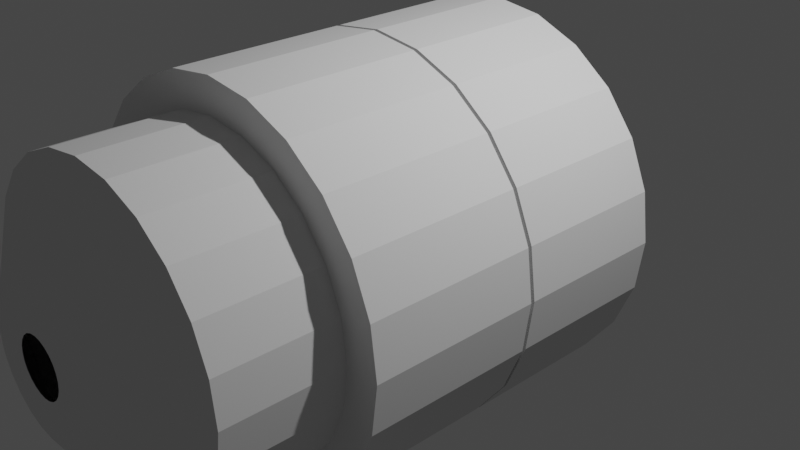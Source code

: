 # Source: bdb_skylab_OWS_iva.blend  (saved by Blender 3.1.7; exported with 4.5.12 LTS)
import bpy
from mathutils import Matrix  # noqa: F401  (used for matrix-valued properties, if any)

bpy.ops.wm.read_factory_settings(use_empty=True)
scene = bpy.context.scene
scene.name = 'Scene'

# ---- collections
col_collection = bpy.data.collections.new('Collection'); scene.collection.children.link(col_collection)
col_collider_collider_003 = bpy.data.collections.new('collider:collider.003')  # instanced only; not linked into the scene
col_collider_collider_004 = bpy.data.collections.new('collider:collider.004')  # instanced only; not linked into the scene
col_collider_collider_005 = bpy.data.collections.new('collider:collider.005')  # instanced only; not linked into the scene
col_collider_collider_006 = bpy.data.collections.new('collider:collider.006')  # instanced only; not linked into the scene
col_collider_collider_007 = bpy.data.collections.new('collider:collider.007')  # instanced only; not linked into the scene
col_collider_collider_008 = bpy.data.collections.new('collider:collider.008')  # instanced only; not linked into the scene
col_collider_collider_009 = bpy.data.collections.new('collider:collider.009')  # instanced only; not linked into the scene
col_collider_collider_010 = bpy.data.collections.new('collider:collider.010')  # instanced only; not linked into the scene
col_collider_collider_011 = bpy.data.collections.new('collider:collider.011')  # instanced only; not linked into the scene
col_collider_collider_012 = bpy.data.collections.new('collider:collider.012')  # instanced only; not linked into the scene
col_collider_collider_013 = bpy.data.collections.new('collider:collider.013')  # instanced only; not linked into the scene
col_collider_collider_014 = bpy.data.collections.new('collider:collider.014')  # instanced only; not linked into the scene
col_collider_collider_015 = bpy.data.collections.new('collider:collider.015')  # instanced only; not linked into the scene
col_collider_collider_017 = bpy.data.collections.new('collider:collider.017')  # instanced only; not linked into the scene
col_collider_collider_018 = bpy.data.collections.new('collider:collider.018')  # instanced only; not linked into the scene
col_collider_collider_019 = bpy.data.collections.new('collider:collider.019')  # instanced only; not linked into the scene
col_collider_collider_020 = bpy.data.collections.new('collider:collider.020')  # instanced only; not linked into the scene
col_collider_collider_021 = bpy.data.collections.new('collider:collider.021')  # instanced only; not linked into the scene
col_collider_collider_022 = bpy.data.collections.new('collider:collider.022')  # instanced only; not linked into the scene
col_collider_collider_023 = bpy.data.collections.new('collider:collider.023')  # instanced only; not linked into the scene

# ---- world
world_world = bpy.data.worlds.new('World'); scene.world = world_world
world_world.use_nodes = True; world_world.node_tree.nodes.clear()
_N = world_world.node_tree.nodes; _L = world_world.node_tree.links
n0 = _N.new('ShaderNodeOutputWorld'); n0.name = 'World Output'; n0.location = (300, 300)
n1 = _N.new('ShaderNodeBackground'); n1.name = 'Background'; n1.location = (10, 300)
n1.inputs[0].default_value = (0.05088, 0.05088, 0.05088, 1.0)
_L.new(n1.outputs[0], n0.inputs[0])
n0.is_active_output = True
world_world.color = (0.05088, 0.05088, 0.05088)
world_world.use_sun_shadow = False
world_world.sun_shadow_jitter_overblur = 0.0

# ---- cameras
cam_camera = bpy.data.cameras.new('Camera')
cam_camera.clip_end = 100.0
cam_camera.ortho_scale = 7.314

# ---- lights
light_light = bpy.data.lights.new('Light', 'POINT')
light_light.transmission_factor = 0.0
light_light.energy = 1000.0
light_light.shadow_soft_size = 0.1
light_light.shadow_maximum_resolution = 0.006
light_light.use_absolute_resolution = True

# ---- meshes
me_cylinder = bpy.data.meshes.new('Cylinder')
me_cylinder.from_pydata([(-1.768e-08, 1.374, 2.026), (-1.486e-07, -0.2744, 0.2837), (0.5244, 1.374, 1.957), (-1.433, -0.3169, -1.433), (1.013, 1.374, 1.755), (-1.013, -0.3169, -1.755), (1.433, 1.374, 1.433), (0.2006, -0.2744, 0.2006), (1.755, 1.374, 1.013), (-0.5244, -0.3169, -1.957), (1.957, 1.374, 0.5244), (-1.948e-07, -0.3169, -2.026), (2.026, 1.374, -2.284e-08), (0.2837, -0.2744, -1.858e-07), (1.957, 1.374, -0.5244), (0.5244, -0.3169, -1.957), (1.755, 1.374, -1.013), (1.013, -0.3169, -1.755), (1.433, 1.374, -1.433), (0.2006, -0.2744, -0.2006), (1.013, 1.374, -1.755), (1.433, -0.3169, -1.433), (0.5244, 1.374, -1.957), (1.755, -0.3169, -1.013), (-1.948e-07, 1.374, -2.026), (-1.162e-07, -0.2744, -0.2837), (-0.5244, 1.374, -1.957), (1.957, -0.3169, -0.5244), (-1.013, 1.374, -1.755), (2.026, -0.3169, -2.644e-07), (-1.433, 1.374, -1.433), (-0.2006, -0.2744, -0.2006), (-1.755, 1.374, -1.013), (1.957, -0.3169, 0.5244), (-1.957, 1.374, -0.5244), (1.755, -0.3169, 1.013), (-2.026, 1.374, 2.187e-07), (-0.2837, -0.2744, -2.454e-07), (-1.957, 1.374, 0.5244), (1.433, -0.3169, 1.433), (-1.755, 1.374, 1.013), (1.013, -0.3169, 1.755), (-1.433, 1.374, 1.433), (-0.2006, -0.2744, 0.2006), (-1.013, 1.374, 1.755), (-1.768e-08, -0.3169, 2.026), (-0.5244, 1.374, 1.957), (0.5244, -0.3169, 1.957), (0.5244, -0.2744, 1.957), (-1.768e-08, -0.2744, 2.026), (1.013, -0.2744, 1.755), (1.433, -0.2744, 1.433), (1.755, -0.2744, 1.013), (1.957, -0.2744, 0.5244), (2.026, -0.2744, -2.644e-07), (1.957, -0.2744, -0.5244), (1.755, -0.2744, -1.013), (1.433, -0.2744, -1.433), (1.013, -0.2744, -1.755), (0.5244, -0.2744, -1.957), (-1.948e-07, -0.2744, -2.026), (-0.5244, -0.2744, -1.957), (-1.013, -0.2744, -1.755), (-1.433, -0.2744, -1.433), (-1.755, -0.2744, -1.013), (-1.957, -0.2744, -0.5244), (-2.026, -0.2744, -2.284e-08), (-1.957, -0.2744, 0.5244), (-1.755, -0.2744, 1.013), (-1.433, -0.2744, 1.433), (-1.013, -0.2744, 1.755), (-0.5244, -0.2744, 1.957), (-1.755, -0.3169, -1.013), (-1.957, -0.3169, -0.5244), (-2.026, -0.3169, -2.284e-08), (-1.957, -0.3169, 0.5244), (-1.755, -0.3169, 1.013), (-1.433, -0.3169, 1.433), (-1.013, -0.3169, 1.755), (-0.5244, -0.3169, 1.957), (0.2837, -0.2744, -1.858e-07), (0.2006, -0.2744, 0.2006), (0.2006, -0.2744, -0.2006), (-1.162e-07, -0.2744, -0.2837), (-0.2006, -0.2744, -0.2006), (-0.2837, -0.2744, -2.454e-07), (-0.2006, -0.2744, 0.2006), (-1.486e-07, -0.2744, 0.2837), (0.2837, -0.2744, -1.858e-07), (0.2006, -0.2744, 0.2006), (0.2006, -0.2744, -0.2006), (-1.162e-07, -0.2744, -0.2837), (-0.2006, -0.2744, -0.2006), (-0.2837, -0.2744, -2.454e-07), (-0.2006, -0.2744, 0.2006), (-1.486e-07, -0.2744, 0.2837), (0.2837, -0.3169, -1.858e-07), (0.2006, -0.3169, 0.2006), (0.2006, -0.3169, -0.2006), (-1.162e-07, -0.3169, -0.2837), (-0.2006, -0.3169, -0.2006), (-0.2837, -0.3169, -2.454e-07), (-0.2006, -0.3169, 0.2006), (-1.486e-07, -0.3169, 0.2837), (-1.181, -2.142, -1.181), (-0.8352, -2.142, -1.447), (-0.4323, -2.142, -1.613), (-1.788e-07, -2.142, -1.67), (0.4323, -2.142, -1.613), (0.8352, -2.142, -1.447), (1.181, -2.142, -1.181), (1.447, -2.142, -0.8352), (1.613, -2.142, -0.4323), (1.67, -2.142, -2.483e-07), (1.613, -2.142, 0.4323), (1.447, -2.142, 0.8352), (1.181, -2.142, 1.181), (0.8352, -2.142, 1.447), (-4.441e-08, -2.142, 1.67), (0.4323, -2.142, 1.613), (-1.447, -2.142, -0.8352), (-1.613, -2.142, -0.4323), (-1.67, -2.142, -6.828e-08), (-1.613, -2.142, 0.4323), (-1.447, -2.142, 0.8352), (-1.181, -2.142, 1.181), (-0.8352, -2.142, 1.447), (-0.4323, -2.142, 1.613), (-1.755, -2.142, 1.013), (-1.957, -2.142, 0.5244), (-2.026, -2.142, -2.284e-08), (-1.957, -2.142, -0.5244), (-1.755, -2.142, -1.013), (-1.433, -2.142, -1.433), (-1.013, -2.142, -1.755), (-0.5244, -2.142, -1.957), (-1.948e-07, -2.142, -2.026), (0.5244, -2.142, -1.957), (1.013, -2.142, -1.755), (1.433, -2.142, -1.433), (1.755, -2.142, -1.013), (1.957, -2.142, -0.5244), (2.026, -2.142, -2.644e-07), (1.957, -2.142, 0.5244), (1.755, -2.142, 1.013), (1.433, -2.142, 1.433), (1.013, -2.142, 1.755), (0.5244, -2.142, 1.957), (-1.768e-08, -2.142, 2.026), (-1.433, -2.142, 1.433), (-1.013, -2.142, 1.755), (-0.5244, -2.142, 1.957), (-1.447, -2.942, 0.8352), (-1.613, -2.942, 0.4323), (-1.67, -2.942, -6.828e-08), (-1.613, -2.942, -0.4323), (-1.447, -2.942, -0.8352), (-1.181, -2.942, -1.181), (-0.8352, -2.942, -1.447), (-0.4323, -2.942, -1.613), (-1.788e-07, -2.942, -1.67), (0.4323, -2.942, -1.613), (0.8352, -2.942, -1.447), (1.181, -2.942, -1.181), (1.447, -2.942, -0.8352), (1.613, -2.942, -0.4323), (1.67, -2.942, -2.483e-07), (1.613, -2.942, 0.4323), (1.447, -2.942, 0.8352), (1.181, -2.942, 1.181), (0.8352, -2.942, 1.447), (0.4323, -2.942, 1.613), (-4.441e-08, -2.942, 1.67), (-1.181, -2.942, 1.181), (-0.8352, -2.942, 1.447), (-0.4323, -2.942, 1.613), (-1.447, -3.383, 0.8352), (-1.613, -3.383, 0.4323), (-1.67, -3.383, -6.221e-08), (-1.613, -3.383, -0.4323), (-1.447, -3.383, -0.8352), (-1.181, -3.383, -1.181), (-0.8352, -3.383, -1.447), (-0.4323, -3.383, -1.613), (-1.788e-07, -3.383, -1.67), (0.4323, -3.383, -1.613), (0.8352, -3.383, -1.447), (1.181, -3.383, -1.181), (1.447, -3.383, -0.8352), (1.613, -3.383, -0.4323), (1.67, -3.383, -2.423e-07), (1.613, -3.383, 0.4323), (1.447, -3.383, 0.8352), (1.181, -3.383, 1.181), (0.8352, -3.383, 1.447), (0.4323, -3.383, 1.613), (-4.441e-08, -3.383, 1.67), (-1.181, -3.383, 1.181), (-0.8352, -3.383, 1.447), (-0.4323, -3.383, 1.613), (-0.2566, -3.927, 0.1481), (-0.2862, -3.927, 0.07668), (-0.2963, -3.927, -1.221e-07), (-0.2862, -3.927, -0.07668), (-0.2566, -3.927, -0.1481), (-0.2095, -3.927, -0.2095), (-0.1481, -3.927, -0.2566), (-0.07668, -3.927, -0.2862), (-3.839e-08, -3.927, -0.2963), (0.07668, -3.927, -0.2862), (0.1481, -3.927, -0.2566), (0.2095, -3.927, -0.2095), (0.2566, -3.927, -0.1481), (0.2862, -3.927, -0.07668), (0.2963, -3.927, -1.793e-07), (0.2862, -3.927, 0.07668), (0.2566, -3.927, 0.1481), (0.2095, -3.927, 0.2095), (0.1481, -3.927, 0.2566), (0.07668, -3.927, 0.2862), (-1.824e-07, -3.927, 0.2963), (-0.2095, -3.927, 0.2095), (-0.1481, -3.927, 0.2566), (-0.07668, -3.927, 0.2862), (-0.6064, -3.927, 0.3501), (-0.6764, -3.927, 0.1812), (-0.7003, -3.927, -1.251e-07), (-0.6764, -3.927, -0.1812), (-0.6064, -3.927, -0.3501), (-0.4952, -3.927, -0.4952), (-0.3501, -3.927, -0.6064), (-0.1812, -3.927, -0.6764), (-6.268e-08, -3.927, -0.7003), (0.1812, -3.927, -0.6764), (0.3501, -3.927, -0.6064), (0.4952, -3.927, -0.4952), (0.6064, -3.927, -0.3501), (0.6764, -3.927, -0.1812), (0.7003, -3.927, -2.006e-07), (0.6764, -3.927, 0.1812), (0.6064, -3.927, 0.3501), (0.4952, -3.927, 0.4952), (0.3501, -3.927, 0.6064), (0.1812, -3.927, 0.6764), (-6.355e-09, -3.927, 0.7003), (-0.4952, -3.927, 0.4952), (-0.3501, -3.927, 0.6064), (-0.1812, -3.927, 0.6764)], [], [(0, 2, 48, 49), (2, 4, 50, 48), (4, 6, 51, 50), (6, 8, 52, 51), (8, 10, 53, 52), (10, 12, 54, 53), (12, 14, 55, 54), (14, 16, 56, 55), (16, 18, 57, 56), (18, 20, 58, 57), (20, 22, 59, 58), (22, 24, 60, 59), (24, 26, 61, 60), (26, 28, 62, 61), (28, 30, 63, 62), (30, 32, 64, 63), (32, 34, 65, 64), (34, 36, 66, 65), (36, 38, 67, 66), (38, 40, 68, 67), (40, 42, 69, 68), (42, 44, 70, 69), (25, 83, 82, 19), (44, 46, 71, 70), (46, 0, 49, 71), (0, 46, 44, 42, 40, 38, 36, 34, 32, 30, 28, 26, 24, 22, 20, 18, 16, 14, 12, 10, 8, 6, 4, 2), (1, 49, 48), (1, 48, 50), (1, 50, 51, 7), (7, 51, 52), (7, 52, 53), (7, 53, 54, 13), (13, 54, 55), (13, 55, 56), (13, 56, 57, 19), (19, 57, 58), (19, 58, 59), (19, 59, 60, 25), (25, 60, 61), (25, 61, 62), (25, 62, 63, 31), (31, 63, 64), (31, 64, 65), (31, 65, 66, 37), (37, 66, 67), (37, 67, 68), (37, 68, 69, 43), (43, 69, 70), (43, 70, 71), (43, 71, 49, 1), (80, 88, 89, 81), (43, 86, 85, 37), (13, 80, 81, 7), (31, 84, 83, 25), (1, 87, 86, 43), (19, 82, 80, 13), (7, 81, 87, 1), (37, 85, 84, 31), (93, 101, 100, 92), (81, 89, 95, 87), (86, 94, 93, 85), (84, 92, 91, 83), (82, 90, 88, 80), (87, 95, 94, 86), (85, 93, 92, 84), (83, 91, 90, 82), (41, 47, 45, 103, 97, 39), (91, 99, 98, 90), (88, 96, 97, 89), (89, 97, 103, 95), (94, 102, 101, 93), (92, 100, 99, 91), (90, 98, 96, 88), (95, 103, 102, 94), (33, 35, 39, 97, 96, 29), (23, 27, 29, 96, 98, 21), (15, 17, 21, 98, 99, 11), (5, 9, 11, 99, 100, 3), (73, 72, 3, 100, 101, 74), (75, 74, 101, 102, 77, 76), (77, 102, 103, 45, 79, 78), (72, 132, 133, 3), (29, 142, 143, 33), (3, 133, 134, 5), (33, 143, 144, 35), (76, 128, 129, 75), (77, 149, 128, 76), (17, 138, 139, 21), (35, 144, 145, 39), (75, 129, 130, 74), (78, 150, 149, 77), (21, 139, 140, 23), (39, 145, 146, 41), (5, 134, 135, 9), (79, 151, 150, 78), (41, 146, 147, 47), (9, 135, 136, 11), (74, 130, 131, 73), (45, 148, 151, 79), (23, 140, 141, 27), (47, 147, 148, 45), (73, 131, 132, 72), (27, 141, 142, 29), (11, 136, 137, 15), (15, 137, 138, 17), (113, 166, 167, 114), (123, 129, 128, 124), (122, 130, 129, 123), (121, 131, 130, 122), (120, 132, 131, 121), (104, 133, 132, 120), (105, 134, 133, 104), (106, 135, 134, 105), (107, 136, 135, 106), (108, 137, 136, 107), (109, 138, 137, 108), (110, 139, 138, 109), (111, 140, 139, 110), (112, 141, 140, 111), (113, 142, 141, 112), (114, 143, 142, 113), (115, 144, 143, 114), (116, 145, 144, 115), (117, 146, 145, 116), (119, 147, 146, 117), (118, 148, 147, 119), (124, 128, 149, 125), (125, 149, 150, 126), (126, 150, 151, 127), (127, 151, 148, 118), (155, 179, 180, 156), (106, 159, 160, 107), (127, 175, 174, 126), (124, 152, 153, 123), (114, 167, 168, 115), (107, 160, 161, 108), (118, 172, 175, 127), (123, 153, 154, 122), (115, 168, 169, 116), (108, 161, 162, 109), (122, 154, 155, 121), (116, 169, 170, 117), (109, 162, 163, 110), (121, 155, 156, 120), (117, 170, 171, 119), (110, 163, 164, 111), (120, 156, 157, 104), (119, 171, 172, 118), (111, 164, 165, 112), (104, 157, 158, 105), (125, 173, 152, 124), (112, 165, 166, 113), (105, 158, 159, 106), (126, 174, 173, 125), (190, 238, 239, 191), (170, 194, 195, 171), (163, 187, 188, 164), (156, 180, 181, 157), (171, 195, 196, 172), (164, 188, 189, 165), (157, 181, 182, 158), (173, 197, 176, 152), (165, 189, 190, 166), (158, 182, 183, 159), (174, 198, 197, 173), (166, 190, 191, 167), (159, 183, 184, 160), (175, 199, 198, 174), (152, 176, 177, 153), (167, 191, 192, 168), (160, 184, 185, 161), (172, 196, 199, 175), (153, 177, 178, 154), (168, 192, 193, 169), (161, 185, 186, 162), (154, 178, 179, 155), (169, 193, 194, 170), (162, 186, 187, 163), (183, 231, 232, 184), (199, 247, 246, 198), (176, 224, 225, 177), (191, 239, 240, 192), (184, 232, 233, 185), (196, 244, 247, 199), (177, 225, 226, 178), (192, 240, 241, 193), (185, 233, 234, 186), (178, 226, 227, 179), (193, 241, 242, 194), (186, 234, 235, 187), (179, 227, 228, 180), (194, 242, 243, 195), (187, 235, 236, 188), (180, 228, 229, 181), (195, 243, 244, 196), (188, 236, 237, 189), (181, 229, 230, 182), (197, 245, 224, 176), (189, 237, 238, 190), (182, 230, 231, 183), (198, 246, 245, 197), (201, 225, 224, 200), (202, 226, 225, 201), (203, 227, 226, 202), (204, 228, 227, 203), (205, 229, 228, 204), (206, 230, 229, 205), (207, 231, 230, 206), (208, 232, 231, 207), (209, 233, 232, 208), (210, 234, 233, 209), (211, 235, 234, 210), (212, 236, 235, 211), (213, 237, 236, 212), (214, 238, 237, 213), (215, 239, 238, 214), (216, 240, 239, 215), (217, 241, 240, 216), (218, 242, 241, 217), (219, 243, 242, 218), (220, 244, 243, 219), (200, 224, 245, 221), (221, 245, 246, 222), (222, 246, 247, 223), (223, 247, 244, 220)])
_uv = me_cylinder.uv_layers.new(name='UVMap')
_uv.uv.foreach_set('vector', [1.0, 0.5, 0.9583, 0.5, 0.9583, 1.0, 1.0, 1.0, 0.9583, 0.5, 0.9167, 0.5, 0.9167, 1.0, 0.9583, 1.0, 0.9167, 0.5, 0.875, 0.5, 0.875, 1.0, 0.9167, 1.0, 0.875, 0.5, 0.8333, 0.5, 0.8333, 1.0, 0.875, 1.0, 0.8333, 0.5, 0.7917, 0.5, 0.7917, 1.0, 0.8333, 1.0, 0.7917, 0.5, 0.75, 0.5, 0.75, 1.0, 0.7917, 1.0, 0.75, 0.5, 0.7083, 0.5, 0.7083, 1.0, 0.75, 1.0, 0.7083, 0.5, 0.6667, 0.5, 0.6667, 1.0, 0.7083, 1.0, 0.6667, 0.5, 0.625, 0.5, 0.625, 1.0, 0.6667, 1.0, 0.625, 0.5, 0.5833, 0.5, 0.5833, 1.0, 0.625, 1.0, 0.5833, 0.5, 0.5417, 0.5, 0.5417, 1.0, 0.5833, 1.0, 0.5417, 0.5, 0.5, 0.5, 0.5, 1.0, 0.5417, 1.0, 0.5, 0.5, 0.4583, 0.5, 0.4583, 1.0, 0.5, 1.0, 0.4583, 0.5, 0.4167, 0.5, 0.4167, 1.0, 0.4583, 1.0, 0.4167, 0.5, 0.375, 0.5, 0.375, 1.0, 0.4167, 1.0, 0.375, 0.5, 0.3333, 0.5, 0.3333, 1.0, 0.375, 1.0, 0.3333, 0.5, 0.2917, 0.5, 0.2917, 1.0, 0.3333, 1.0, 0.2917, 0.5, 0.25, 0.5, 0.25, 1.0, 0.2917, 1.0, 0.25, 0.5, 0.2083, 0.5, 0.2083, 1.0, 0.25, 1.0, 0.2083, 0.5, 0.1667, 0.5, 0.1667, 1.0, 0.2083, 1.0, 0.1667, 0.5, 0.125, 0.5, 0.125, 1.0, 0.1667, 1.0, 0.125, 0.5, 0.08333, 0.5, 0.08333, 1.0, 0.125, 1.0, 0.25, 0.2164, 0.25, 0.2164, 0.2587, 0.2175, 0.2587, 0.2175, 0.08333, 0.5, 0.04167, 0.5, 0.04167, 1.0, 0.08333, 1.0, 0.04167, 0.5, -1.863e-07, 0.5, -1.863e-07, 1.0, 0.04167, 1.0, 0.75, 0.49, 0.6879, 0.4818, 0.63, 0.4578, 0.5803, 0.4197, 0.5422, 0.37, 0.5182, 0.3121, 0.51, 0.25, 0.5182, 0.1879, 0.5422, 0.13, 0.5803, 0.08029, 0.63, 0.04215, 0.6879, 0.01818, 0.75, 0.01, 0.8121, 0.01818, 0.87, 0.04215, 0.9197, 0.08029, 0.9578, 0.13, 0.9818, 0.1879, 0.99, 0.25, 0.9818, 0.3121, 0.9578, 0.37, 0.9197, 0.4197, 0.87, 0.4578, 0.8121, 0.4818, 0.2587, 0.2825, 0.25, 0.49, 0.3121, 0.4818, 0.2668, 0.2791, 0.3121, 0.4818, 0.37, 0.4578, 0.2668, 0.2791, 0.37, 0.4578, 0.4197, 0.4197, 0.2738, 0.2738, 0.2791, 0.2668, 0.4197, 0.4197, 0.4578, 0.37, 0.2825, 0.2587, 0.4578, 0.37, 0.4818, 0.3121, 0.2825, 0.2587, 0.4818, 0.3121, 0.49, 0.25, 0.2836, 0.25, 0.2825, 0.2413, 0.49, 0.25, 0.4818, 0.1879, 0.2791, 0.2332, 0.4818, 0.1879, 0.4578, 0.13, 0.2791, 0.2332, 0.4578, 0.13, 0.4197, 0.08029, 0.2738, 0.2262, 0.2668, 0.2209, 0.4197, 0.08029, 0.37, 0.04215, 0.2587, 0.2175, 0.37, 0.04215, 0.3121, 0.01818, 0.2587, 0.2175, 0.3121, 0.01818, 0.25, 0.01, 0.25, 0.2164, 0.2413, 0.2175, 0.25, 0.01, 0.1879, 0.01818, 0.2332, 0.2209, 0.1879, 0.01818, 0.13, 0.04215, 0.2332, 0.2209, 0.13, 0.04215, 0.08029, 0.08029, 0.2262, 0.2262, 0.2209, 0.2332, 0.08029, 0.08029, 0.04215, 0.13, 0.2175, 0.2413, 0.04215, 0.13, 0.01818, 0.1879, 0.2175, 0.2413, 0.01818, 0.1879, 0.01, 0.25, 0.2164, 0.25, 0.2175, 0.2587, 0.01, 0.25, 0.01818, 0.3121, 0.2209, 0.2668, 0.01818, 0.3121, 0.04215, 0.37, 0.2209, 0.2668, 0.04215, 0.37, 0.08029, 0.4197, 0.2262, 0.2738, 0.2332, 0.2791, 0.08029, 0.4197, 0.13, 0.4578, 0.2413, 0.2825, 0.13, 0.4578, 0.1879, 0.4818, 0.2413, 0.2825, 0.1879, 0.4818, 0.25, 0.49, 0.25, 0.2836, 0.2836, 0.25, 0.2836, 0.25, 0.2825, 0.2587, 0.2825, 0.2587, 0.2262, 0.2738, 0.2262, 0.2738, 0.2209, 0.2668, 0.2209, 0.2668, 0.2836, 0.25, 0.2836, 0.25, 0.2825, 0.2587, 0.2825, 0.2587, 0.2262, 0.2262, 0.2262, 0.2262, 0.2332, 0.2209, 0.2332, 0.2209, 0.25, 0.2836, 0.25, 0.2836, 0.2413, 0.2825, 0.2413, 0.2825, 0.2738, 0.2262, 0.2738, 0.2262, 0.2791, 0.2332, 0.2791, 0.2332, 0.2738, 0.2738, 0.2738, 0.2738, 0.2668, 0.2791, 0.2668, 0.2791, 0.2164, 0.25, 0.2164, 0.25, 0.2175, 0.2413, 0.2175, 0.2413, 0.2164, 0.25, 0.2164, 0.25, 0.2175, 0.2413, 0.2175, 0.2413, 0.2738, 0.2738, 0.2738, 0.2738, 0.2668, 0.2791, 0.2668, 0.2791, 0.2262, 0.2738, 0.2262, 0.2738, 0.2209, 0.2668, 0.2209, 0.2668, 0.2262, 0.2262, 0.2262, 0.2262, 0.2332, 0.2209, 0.2332, 0.2209, 0.2738, 0.2262, 0.2738, 0.2262, 0.2791, 0.2332, 0.2791, 0.2332, 0.25, 0.2836, 0.25, 0.2836, 0.2413, 0.2825, 0.2413, 0.2825, 0.2164, 0.25, 0.2164, 0.25, 0.2175, 0.2413, 0.2175, 0.2413, 0.25, 0.2164, 0.25, 0.2164, 0.2587, 0.2175, 0.2587, 0.2175, 0.0, 0.0, 0.0, 0.0, 0.0, 0.0, 0.2668, 0.2791, 0.2738, 0.2738, 0.0, 0.0, 0.25, 0.2164, 0.25, 0.2164, 0.2587, 0.2175, 0.2587, 0.2175, 0.2836, 0.25, 0.2836, 0.25, 0.2825, 0.2587, 0.2825, 0.2587, 0.2738, 0.2738, 0.2738, 0.2738, 0.2668, 0.2791, 0.2668, 0.2791, 0.2262, 0.2738, 0.2262, 0.2738, 0.2209, 0.2668, 0.2209, 0.2668, 0.2262, 0.2262, 0.2262, 0.2262, 0.2332, 0.2209, 0.2332, 0.2209, 0.2738, 0.2262, 0.2738, 0.2262, 0.2791, 0.2332, 0.2791, 0.2332, 0.25, 0.2836, 0.25, 0.2836, 0.2413, 0.2825, 0.2413, 0.2825, 0.0, 0.0, 0.0, 0.0, 0.0, 0.0, 0.2738, 0.2738, 0.2836, 0.25, 0.0, 0.0, 0.0, 0.0, 0.0, 0.0, 0.0, 0.0, 0.2836, 0.25, 0.2738, 0.2262, 0.0, 0.0, 0.0, 0.0, 0.0, 0.0, 0.0, 0.0, 0.2738, 0.2262, 0.25, 0.2164, 0.0, 0.0, 0.0, 0.0, 0.0, 0.0, 0.0, 0.0, 0.25, 0.2164, 0.2262, 0.2262, 0.0, 0.0, 0.0, 0.0, 0.0, 0.0, 0.0, 0.0, 0.2262, 0.2262, 0.2164, 0.25, 0.0, 0.0, 0.0, 0.0, 0.0, 0.0, 0.2164, 0.25, 0.2262, 0.2738, 0.0, 0.0, 0.0, 0.0, 0.0, 0.0, 0.2262, 0.2738, 0.25, 0.2836, 0.0, 0.0, 0.0, 0.0, 0.0, 0.0, 0.0, 0.0, 0.0, 0.0, 0.0, 0.0, 0.0, 0.0, 0.0, 0.0, 0.0, 0.0, 0.0, 0.0, 0.0, 0.0, 0.0, 0.0, 0.0, 0.0, 0.0, 0.0, 0.0, 0.0, 0.0, 0.0, 0.0, 0.0, 0.0, 0.0, 0.0, 0.0, 0.0, 0.0, 0.0, 0.0, 0.0, 0.0, 0.0, 0.0, 0.0, 0.0, 0.0, 0.0, 0.0, 0.0, 0.0, 0.0, 0.0, 0.0, 0.0, 0.0, 0.0, 0.0, 0.0, 0.0, 0.0, 0.0, 0.0, 0.0, 0.0, 0.0, 0.0, 0.0, 0.0, 0.0, 0.0, 0.0, 0.0, 0.0, 0.0, 0.0, 0.0, 0.0, 0.0, 0.0, 0.0, 0.0, 0.0, 0.0, 0.0, 0.0, 0.0, 0.0, 0.0, 0.0, 0.0, 0.0, 0.0, 0.0, 0.0, 0.0, 0.0, 0.0, 0.0, 0.0, 0.0, 0.0, 0.0, 0.0, 0.0, 0.0, 0.0, 0.0, 0.0, 0.0, 0.0, 0.0, 0.0, 0.0, 0.0, 0.0, 0.0, 0.0, 0.0, 0.0, 0.0, 0.0, 0.0, 0.0, 0.0, 0.0, 0.0, 0.0, 0.0, 0.0, 0.0, 0.0, 0.0, 0.0, 0.0, 0.0, 0.0, 0.0, 0.0, 0.0, 0.0, 0.0, 0.0, 0.0, 0.0, 0.0, 0.0, 0.0, 0.0, 0.0, 0.0, 0.0, 0.0, 0.0, 0.0, 0.0, 0.0, 0.0, 0.0, 0.0, 0.0, 0.0, 0.0, 0.0, 0.0, 0.0, 0.0, 0.0, 0.0, 0.0, 0.0, 0.0, 0.0, 0.0, 0.0, 0.0, 0.0, 0.0, 0.0, 0.0, 0.0, 0.0, 0.0, 0.0, 0.0, 0.0, 0.0, 0.0, 0.0, 0.0, 0.0, 0.0, 0.0, 0.0, 0.0, 0.0, 0.0, 0.0, 0.0, 0.0, 0.0, 0.0, 0.0, 0.0, 0.0, 0.0, 0.0, 0.0, 0.0, 0.0, 0.0, 0.0, 0.0, 0.0, 0.0, 0.0, 0.0, 0.0, 0.0, 0.0, 0.0, 0.0, 0.0, 0.0, 0.0, 0.0, 0.0, 0.0, 0.0, 0.0, 0.0, 0.0, 0.0, 0.0, 0.0, 0.0, 0.0, 0.0, 0.0, 0.0, 0.0, 0.0, 0.0, 0.0, 0.0, 0.0, 0.0, 0.0, 0.0, 0.0, 0.0, 0.0, 0.0, 0.0, 0.0, 0.0, 0.0, 0.0, 0.0, 0.0, 0.0, 0.0, 0.0, 0.0, 0.0, 0.0, 0.0, 0.0, 0.0, 0.0, 0.0, 0.0, 0.0, 0.0, 0.0, 0.0, 0.0, 0.0, 0.0, 0.0, 0.0, 0.0, 0.0, 0.0, 0.0, 0.0, 0.0, 0.0, 0.0, 0.0, 0.0, 0.0, 0.0, 0.0, 0.0, 0.0, 0.0, 0.0, 0.0, 0.0, 0.0, 0.0, 0.0, 0.0, 0.0, 0.0, 0.0, 0.0, 0.0, 0.0, 0.0, 0.0, 0.0, 0.0, 0.0, 0.0, 0.0, 0.0, 0.0, 0.0, 0.0, 0.0, 0.0, 0.0, 0.0, 0.0, 0.0, 0.0, 0.0, 0.0, 0.0, 0.0, 0.0, 0.0, 0.0, 0.0, 0.0, 0.0, 0.0, 0.0, 0.0, 0.0, 0.0, 0.0, 0.0, 0.0, 0.0, 0.0, 0.0, 0.0, 0.0, 0.0, 0.0, 0.0, 0.0, 0.0, 0.0, 0.0, 0.0, 0.0, 0.0, 0.0, 0.0, 0.0, 0.0, 0.0, 0.0, 0.0, 0.0, 0.0, 0.0, 0.0, 0.0, 0.0, 0.0, 0.0, 0.0, 0.0, 0.0, 0.0, 0.0, 0.0, 0.0, 0.0, 0.0, 0.0, 0.0, 0.0, 0.0, 0.0, 0.0, 0.0, 0.0, 0.0, 0.0, 0.0, 0.0, 0.0, 0.0, 0.0, 0.0, 0.0, 0.0, 0.0, 0.0, 0.0, 0.0, 0.0, 0.0, 0.0, 0.0, 0.0, 0.0, 0.0, 0.0, 0.0, 0.0, 0.0, 0.0, 0.0, 0.0, 0.0, 0.0, 0.0, 0.0, 0.0, 0.0, 0.0, 0.0, 0.0, 0.0, 0.0, 0.0, 0.0, 0.0, 0.0, 0.0, 0.0, 0.0, 0.0, 0.0, 0.0, 0.0, 0.0, 0.0, 0.0, 0.0, 0.0, 0.0, 0.0, 0.0, 0.0, 0.0, 0.0, 0.0, 0.0, 0.0, 0.0, 0.0, 0.0, 0.0, 0.0, 0.0, 0.0, 0.0, 0.0, 0.0, 0.0, 0.0, 0.0, 0.0, 0.0, 0.0, 0.0, 0.0, 0.0, 0.0, 0.0, 0.0, 0.0, 0.0, 0.0, 0.0, 0.0, 0.0, 0.0, 0.0, 0.0, 0.0, 0.0, 0.0, 0.0, 0.0, 0.0, 0.0, 0.0, 0.0, 0.0, 0.0, 0.0, 0.0, 0.0, 0.0, 0.0, 0.0, 0.0, 0.0, 0.0, 0.0, 0.0, 0.0, 0.0, 0.0, 0.0, 0.0, 0.0, 0.0, 0.0, 0.0, 0.0, 0.0, 0.0, 0.0, 0.0, 0.0, 0.0, 0.0, 0.0, 0.0, 0.0, 0.0, 0.0, 0.0, 0.0, 0.0, 0.0, 0.0, 0.0, 0.0, 0.0, 0.0, 0.0, 0.0, 0.0, 0.0, 0.0, 0.0, 0.0, 0.0, 0.0, 0.0, 0.0, 0.0, 0.0, 0.0, 0.0, 0.0, 0.0, 0.0, 0.0, 0.0, 0.0, 0.0, 0.0, 0.0, 0.0, 0.0, 0.0, 0.0, 0.0, 0.0, 0.0, 0.0, 0.0, 0.0, 0.0, 0.0, 0.0, 0.0, 0.0, 0.0, 0.0, 0.0, 0.0, 0.0, 0.0, 0.0, 0.0, 0.0, 0.0, 0.0, 0.0, 0.0, 0.0, 0.0, 0.0, 0.0, 0.0, 0.0, 0.0, 0.0, 0.0, 0.0, 0.0, 0.0, 0.0, 0.0, 0.0, 0.0, 0.0, 0.0, 0.0, 0.0, 0.0, 0.0, 0.0, 0.0, 0.0, 0.0, 0.0, 0.0, 0.0, 0.0, 0.0, 0.0, 0.0, 0.0, 0.0, 0.0, 0.0, 0.0, 0.0, 0.0, 0.0, 0.0, 0.0, 0.0, 0.0, 0.0, 0.0, 0.0, 0.0, 0.0, 0.0, 0.0, 0.0, 0.0, 0.0, 0.0, 0.0, 0.0, 0.0, 0.0, 0.0, 0.0, 0.0, 0.0, 0.0, 0.0, 0.0, 0.0, 0.0, 0.0, 0.0, 0.0, 0.0, 0.0, 0.0, 0.0, 0.0, 0.0, 0.0, 0.0, 0.0, 0.0, 0.0, 0.0, 0.0, 0.0, 0.0, 0.0, 0.0, 0.0, 0.0, 0.0, 0.0, 0.0, 0.0, 0.0, 0.0, 0.0, 0.0, 0.0, 0.0, 0.0, 0.0, 0.0, 0.0, 0.0, 0.0, 0.0, 0.0, 0.0, 0.0, 0.0, 0.0, 0.0, 0.0, 0.0, 0.0, 0.0, 0.0, 0.0, 0.0, 0.0, 0.0, 0.0, 0.0, 0.0, 0.0, 0.0, 0.0, 0.0, 0.0, 0.0, 0.0, 0.0, 0.0, 0.0, 0.0, 0.0, 0.0, 0.0, 0.0, 0.0, 0.0, 0.0, 0.0, 0.0, 0.0, 0.0, 0.0, 0.0, 0.0, 0.0, 0.0, 0.0, 0.0, 0.0, 0.0, 0.0, 0.0, 0.0, 0.0, 0.0, 0.0, 0.0, 0.0, 0.0, 0.0, 0.0, 0.0, 0.0, 0.0, 0.0, 0.0, 0.0, 0.0, 0.0, 0.0, 0.0, 0.0, 0.0, 0.0, 0.0, 0.0, 0.0, 0.0, 0.0, 0.0, 0.0, 0.0, 0.0, 0.0, 0.0, 0.0, 0.0, 0.0, 0.0, 0.0, 0.0, 0.0, 0.0, 0.0, 0.0, 0.0, 0.0, 0.0, 0.0, 0.0, 0.0, 0.0, 0.0, 0.0, 0.0, 0.0, 0.0, 0.0, 0.0, 0.0, 0.0, 0.0, 0.0, 0.0, 0.0, 0.0, 0.0, 0.0, 0.0, 0.0, 0.0, 0.0, 0.0, 0.0, 0.0, 0.0, 0.0, 0.0, 0.0, 0.0, 0.0, 0.0, 0.0, 0.0, 0.0, 0.0, 0.0, 0.0, 0.0, 0.0, 0.0, 0.0, 0.0, 0.0, 0.0, 0.0, 0.0, 0.0, 0.0, 0.0, 0.0, 0.0, 0.0, 0.0, 0.0, 0.0, 0.0, 0.0, 0.0, 0.0, 0.0, 0.0, 0.0, 0.0, 0.0, 0.0, 0.0, 0.0, 0.0, 0.0, 0.0, 0.0, 0.0, 0.0, 0.0, 0.0, 0.0, 0.0, 0.0, 0.0, 0.0, 0.0, 0.0, 0.0, 0.0, 0.0, 0.0, 0.0, 0.0, 0.0, 0.0, 0.0, 0.0, 0.0, 0.0, 0.0, 0.0, 0.0, 0.0, 0.0, 0.0, 0.0, 0.0, 0.0, 0.0, 0.0, 0.0, 0.0, 0.0, 0.0, 0.0, 0.0, 0.0, 0.0, 0.0, 0.0, 0.0, 0.0, 0.0, 0.0, 0.0, 0.0, 0.0, 0.0, 0.0, 0.0, 0.0, 0.0, 0.0, 0.0, 0.0, 0.0, 0.0, 0.0, 0.0, 0.0, 0.0, 0.0, 0.0, 0.0, 0.0, 0.0, 0.0, 0.0, 0.0, 0.0, 0.0, 0.0, 0.0, 0.0, 0.0, 0.0, 0.0, 0.0, 0.0, 0.0, 0.0, 0.0, 0.0, 0.0, 0.0, 0.0, 0.0, 0.0, 0.0, 0.0, 0.0, 0.0, 0.0, 0.0, 0.0, 0.0, 0.0, 0.0, 0.0, 0.0, 0.0, 0.0, 0.0, 0.0, 0.0, 0.0, 0.0, 0.0, 0.0, 0.0, 0.0, 0.0, 0.0, 0.0, 0.0, 0.0, 0.0, 0.0, 0.0, 0.0, 0.0, 0.0, 0.0, 0.0, 0.0, 0.0, 0.0, 0.0, 0.0, 0.0, 0.0, 0.0, 0.0, 0.0, 0.0, 0.0, 0.0, 0.0, 0.0, 0.0, 0.0, 0.0, 0.0, 0.0, 0.0, 0.0, 0.0, 0.0, 0.0, 0.0, 0.0, 0.0, 0.0, 0.0, 0.0, 0.0, 0.0, 0.0, 0.0, 0.0, 0.0, 0.0, 0.0, 0.0, 0.0, 0.0, 0.0, 0.0, 0.0, 0.0, 0.0, 0.0, 0.0, 0.0, 0.0, 0.0, 0.0, 0.0, 0.0, 0.0, 0.0, 0.0, 0.0, 0.0, 0.0, 0.0, 0.0, 0.0, 0.0, 0.0, 0.0, 0.0, 0.0, 0.0, 0.0, 0.0, 0.0, 0.0, 0.0, 0.0, 0.0, 0.0, 0.0, 0.0, 0.0, 0.0, 0.0, 0.0, 0.0, 0.0, 0.0, 0.0, 0.0, 0.0, 0.0, 0.0, 0.0, 0.0, 0.0, 0.0, 0.0, 0.0, 0.0, 0.0, 0.0, 0.0, 0.0, 0.0, 0.0, 0.0, 0.0, 0.0, 0.0, 0.0, 0.0, 0.0, 0.0, 0.0, 0.0, 0.0, 0.0, 0.0, 0.0, 0.0, 0.0, 0.0, 0.0, 0.0, 0.0, 0.0, 0.0, 0.0, 0.0, 0.0, 0.0, 0.0, 0.0, 0.0, 0.0, 0.0, 0.0, 0.0, 0.0, 0.0, 0.0, 0.0, 0.0, 0.0, 0.0, 0.0, 0.0, 0.0, 0.0, 0.0, 0.0, 0.0, 0.0, 0.0, 0.0, 0.0])
_uv.active_render = True
_uv = me_cylinder.uv_layers.new(name='UVMap2')
_uv.uv.foreach_set('vector', [0.0, 0.0, 0.0, 0.0, 0.0, 0.0, 0.0, 0.0, 0.0, 0.0, 0.0, 0.0, 0.0, 0.0, 0.0, 0.0, 0.0, 0.0, 0.0, 0.0, 0.0, 0.0, 0.0, 0.0, 0.0, 0.0, 0.0, 0.0, 0.0, 0.0, 0.0, 0.0, 0.0, 0.0, 0.0, 0.0, 0.0, 0.0, 0.0, 0.0, 0.0, 0.0, 0.0, 0.0, 0.0, 0.0, 0.0, 0.0, 0.0, 0.0, 0.0, 0.0, 0.0, 0.0, 0.0, 0.0, 0.0, 0.0, 0.0, 0.0, 0.0, 0.0, 0.0, 0.0, 0.0, 0.0, 0.0, 0.0, 0.0, 0.0, 0.0, 0.0, 0.0, 0.0, 0.0, 0.0, 0.0, 0.0, 0.0, 0.0, 0.0, 0.0, 0.0, 0.0, 0.0, 0.0, 0.0, 0.0, 0.0, 0.0, 0.0, 0.0, 0.0, 0.0, 0.0, 0.0, 0.0, 0.0, 0.0, 0.0, 0.0, 0.0, 0.0, 0.0, 0.0, 0.0, 0.0, 0.0, 0.0, 0.0, 0.0, 0.0, 0.0, 0.0, 0.0, 0.0, 0.0, 0.0, 0.0, 0.0, 0.0, 0.0, 0.0, 0.0, 0.0, 0.0, 0.0, 0.0, 0.0, 0.0, 0.0, 0.0, 0.0, 0.0, 0.0, 0.0, 0.0, 0.0, 0.0, 0.0, 0.0, 0.0, 0.0, 0.0, 0.0, 0.0, 0.0, 0.0, 0.0, 0.0, 0.0, 0.0, 0.0, 0.0, 0.0, 0.0, 0.0, 0.0, 0.0, 0.0, 0.0, 0.0, 0.0, 0.0, 0.0, 0.0, 0.0, 0.0, 0.0, 0.0, 0.0, 0.0, 0.0, 0.0, 0.0, 0.0, 0.0, 0.0, 0.0, 0.0, 0.0, 0.0, 0.0, 0.0, 0.0, 0.0, 0.0, 0.0, 0.0, 0.0, 0.0, 0.0, 0.0, 0.0, 0.0, 0.0, 0.0, 0.0, 0.0, 0.0, 0.0, 0.0, 0.0, 0.0, 0.0, 0.0, 0.0, 0.0, 0.0, 0.0, 0.0, 0.0, 0.0, 0.0, 0.0, 0.0, 0.0, 0.0, 0.0, 0.0, 0.0, 0.0, 0.0, 0.0, 0.0, 0.0, 0.0, 0.0, 0.0, 0.0, 0.0, 0.0, 0.0, 0.0, 0.0, 0.0, 0.0, 0.0, 0.0, 0.0, 0.0, 0.0, 0.0, 0.0, 0.0, 0.0, 0.0, 0.0, 0.0, 0.0, 0.0, 0.0, 0.0, 0.0, 0.0, 0.0, 0.0, 0.0, 0.0, 0.0, 0.0, 0.0, 0.0, 0.0, 0.0, 0.0, 0.0, 0.0, 0.0, 0.0, 0.0, 0.0, 0.0, 0.0, 0.0, 0.0, 0.0, 0.0, 0.0, 0.0, 0.0, 0.0, 0.0, 0.0, 0.0, 0.0, 0.0, 0.0, 0.0, 0.0, 0.0, 0.0, 0.0, 0.0, 0.0, 0.0, 0.0, 0.0, 0.0, 0.0, 0.0, 0.0, 0.0, 0.0, 0.0, 0.0, 0.0, 0.0, 0.0, 0.0, 0.0, 0.0, 0.0, 0.0, 0.0, 0.0, 0.0, 0.0, 0.0, 0.0, 0.0, 0.0, 0.0, 0.0, 0.0, 0.0, 0.0, 0.0, 0.0, 0.0, 0.0, 0.0, 0.0, 0.0, 0.0, 0.0, 0.0, 0.0, 0.0, 0.0, 0.0, 0.0, 0.0, 0.0, 0.0, 0.0, 0.0, 0.0, 0.0, 0.0, 0.0, 0.0, 0.0, 0.0, 0.0, 0.0, 0.0, 0.0, 0.0, 0.0, 0.0, 0.0, 0.0, 0.0, 0.0, 0.0, 0.0, 0.0, 0.0, 0.0, 0.0, 0.0, 0.0, 0.0, 0.0, 0.0, 0.0, 0.0, 0.0, 0.0, 0.0, 0.0, 0.0, 0.0, 0.0, 0.0, 0.0, 0.0, 0.0, 0.0, 0.0, 0.0, 0.0, 0.0, 0.0, 0.0, 0.0, 0.0, 0.0, 0.0, 0.0, 0.0, 0.0, 0.0, 0.0, 0.0, 0.0, 0.0, 0.0, 0.0, 0.0, 0.0, 0.0, 0.0, 0.0, 0.0, 0.0, 0.0, 0.0, 0.0, 0.0, 0.0, 0.0, 0.0, 0.0, 0.0, 0.0, 0.0, 0.0, 0.0, 0.0, 0.0, 0.0, 0.0, 0.0, 0.0, 0.0, 0.0, 0.0, 0.0, 0.0, 0.0, 0.0, 0.0, 0.0, 0.0, 0.0, 0.0, 0.0, 0.0, 0.0, 0.0, 0.0, 0.0, 0.0, 0.0, 0.0, 0.0, 0.0, 0.0, 0.0, 0.0, 0.0, 0.0, 0.0, 0.0, 0.0, 0.0, 0.0, 0.0, 0.0, 0.0, 0.0, 0.0, 0.0, 0.0, 0.0, 0.0, 0.0, 0.0, 0.0, 0.0, 0.0, 0.0, 0.0, 0.0, 0.0, 0.0, 0.0, 0.0, 0.0, 0.0, 0.0, 0.0, 0.0, 0.0, 0.0, 0.0, 0.0, 0.0, 0.0, 0.0, 0.0, 0.0, 0.0, 0.0, 0.0, 0.0, 0.0, 0.0, 0.0, 0.0, 0.0, 0.0, 0.0, 0.0, 0.0, 0.0, 0.0, 0.0, 0.0, 0.0, 0.0, 0.0, 0.0, 0.0, 0.0, 0.0, 0.0, 0.0, 0.0, 0.0, 0.0, 0.0, 0.0, 0.0, 0.0, 0.0, 0.0, 0.0, 0.0, 0.0, 0.0, 0.0, 0.0, 0.0, 0.0, 0.0, 0.0, 0.0, 0.0, 0.0, 0.0, 0.0, 0.0, 0.0, 0.0, 0.0, 0.0, 0.0, 0.0, 0.0, 0.0, 0.0, 0.0, 0.0, 0.0, 0.0, 0.0, 0.0, 0.0, 0.0, 0.0, 0.0, 0.0, 0.0, 0.0, 0.0, 0.0, 0.0, 0.0, 0.0, 0.0, 0.0, 0.0, 0.0, 0.0, 0.0, 0.0, 0.0, 0.0, 0.0, 0.0, 0.0, 0.0, 0.0, 0.0, 0.0, 0.0, 0.0, 0.0, 0.0, 0.0, 0.0, 0.0, 0.0, 0.0, 0.0, 0.0, 0.0, 0.0, 0.0, 0.0, 0.0, 0.0, 0.0, 0.0, 0.0, 0.0, 0.0, 0.0, 0.0, 0.0, 0.0, 0.0, 0.0, 0.0, 0.0, 0.0, 0.0, 0.0, 0.0, 0.0, 0.0, 0.0, 0.0, 0.0, 0.0, 0.0, 0.0, 0.0, 0.0, 0.0, 0.0, 0.0, 0.0, 0.0, 0.0, 0.0, 0.0, 0.0, 0.0, 0.0, 0.0, 0.0, 0.0, 0.0, 0.0, 0.0, 0.0, 0.0, 0.0, 0.0, 0.0, 0.0, 0.0, 0.0, 0.0, 0.0, 0.0, 0.0, 0.0, 0.0, 0.0, 0.0, 0.0, 0.0, 0.0, 0.0, 0.0, 0.0, 0.0, 0.0, 0.0, 0.0, 0.0, 0.0, 0.0, 0.0, 0.0, 0.0, 0.0, 0.0, 0.0, 0.0, 0.0, 0.0, 0.0, 0.0, 0.0, 0.0, 0.0, 0.0, 0.0, 0.0, 0.0, 0.0, 0.0, 0.0, 0.0, 0.0, 0.0, 0.0, 0.0, 0.0, 0.0, 0.0, 0.0, 0.0, 0.0, 0.0, 0.0, 0.0, 0.0, 0.0, 0.0, 0.0, 0.0, 0.0, 0.0, 0.0, 0.0, 0.0, 0.0, 0.0, 0.0, 0.0, 0.0, 0.0, 0.0, 0.0, 0.0, 0.0, 0.0, 0.0, 0.0, 0.0, 0.0, 0.0, 0.0, 0.0, 0.0, 0.0, 0.0, 0.0, 0.0, 0.0, 0.0, 0.0, 0.0, 0.0, 0.0, 0.0, 0.0, 0.0, 0.0, 0.0, 0.0, 0.0, 0.0, 0.0, 0.0, 0.0, 0.0, 0.0, 0.0, 0.0, 0.0, 0.0, 0.0, 0.0, 0.0, 0.0, 0.0, 0.0, 0.0, 0.0, 0.0, 0.0, 0.0, 0.0, 0.0, 0.0, 0.0, 0.0, 0.0, 0.0, 0.0, 0.0, 0.0, 0.0, 0.0, 0.0, 0.0, 0.0, 0.0, 0.0, 0.0, 0.0, 0.0, 0.0, 0.0, 0.0, 0.0, 0.0, 0.0, 0.0, 0.0, 0.0, 0.0, 0.0, 0.0, 0.0, 0.0, 0.0, 0.0, 0.0, 0.0, 0.0, 0.0, 0.0, 0.0, 0.0, 0.0, 0.0, 0.0, 0.0, 0.0, 0.0, 0.0, 0.0, 0.0, 0.0, 0.0, 0.0, 0.0, 0.0, 0.0, 0.0, 0.0, 0.0, 0.0, 0.0, 0.0, 0.0, 0.0, 0.0, 0.0, 0.0, 0.0, 0.0, 0.0, 0.0, 0.0, 0.0, 0.0, 0.0, 0.0, 0.0, 0.0, 0.0, 0.0, 0.0, 0.0, 0.0, 0.0, 0.0, 0.0, 0.0, 0.0, 0.0, 0.0, 0.0, 0.0, 0.0, 0.0, 0.0, 0.0, 0.0, 0.0, 0.0, 0.0, 0.0, 0.0, 0.0, 0.0, 0.0, 0.0, 0.0, 0.0, 0.0, 0.0, 0.0, 0.0, 0.0, 0.0, 0.0, 0.0, 0.0, 0.0, 0.0, 0.0, 0.0, 0.0, 0.0, 0.0, 0.0, 0.0, 0.0, 0.0, 0.0, 0.0, 0.0, 0.0, 0.0, 0.0, 0.0, 0.0, 0.0, 0.0, 0.0, 0.0, 0.0, 0.0, 0.0, 0.0, 0.0, 0.0, 0.0, 0.0, 0.0, 0.0, 0.0, 0.0, 0.0, 0.0, 0.0, 0.0, 0.0, 0.0, 0.0, 0.0, 0.0, 0.0, 0.0, 0.0, 0.0, 0.0, 0.0, 0.0, 0.0, 0.0, 0.0, 0.0, 0.0, 0.0, 0.0, 0.0, 0.0, 0.0, 0.0, 0.0, 0.0, 0.0, 0.0, 0.0, 0.0, 0.0, 0.0, 0.0, 0.0, 0.0, 0.0, 0.0, 0.0, 0.0, 0.0, 0.0, 0.0, 0.0, 0.0, 0.0, 0.0, 0.0, 0.0, 0.0, 0.0, 0.0, 0.0, 0.0, 0.0, 0.0, 0.0, 0.0, 0.0, 0.0, 0.0, 0.0, 0.0, 0.0, 0.0, 0.0, 0.0, 0.0, 0.0, 0.0, 0.0, 0.0, 0.0, 0.0, 0.0, 0.0, 0.0, 0.0, 0.0, 0.0, 0.0, 0.0, 0.0, 0.0, 0.0, 0.0, 0.0, 0.0, 0.0, 0.0, 0.0, 0.0, 0.0, 0.0, 0.0, 0.0, 0.0, 0.0, 0.0, 0.0, 0.0, 0.0, 0.0, 0.0, 0.0, 0.0, 0.0, 0.0, 0.0, 0.0, 0.0, 0.0, 0.0, 0.0, 0.0, 0.0, 0.0, 0.0, 0.0, 0.0, 0.0, 0.0, 0.0, 0.0, 0.0, 0.0, 0.0, 0.0, 0.0, 0.0, 0.0, 0.0, 0.0, 0.0, 0.0, 0.0, 0.0, 0.0, 0.0, 0.0, 0.0, 0.0, 0.0, 0.0, 0.0, 0.0, 0.0, 0.0, 0.0, 0.0, 0.0, 0.0, 0.0, 0.0, 0.0, 0.0, 0.0, 0.0, 0.0, 0.0, 0.0, 0.0, 0.0, 0.0, 0.0, 0.0, 0.0, 0.0, 0.0, 0.0, 0.0, 0.0, 0.0, 0.0, 0.0, 0.0, 0.0, 0.0, 0.0, 0.0, 0.0, 0.0, 0.0, 0.0, 0.0, 0.0, 0.0, 0.0, 0.0, 0.0, 0.0, 0.0, 0.0, 0.0, 0.0, 0.0, 0.0, 0.0, 0.0, 0.0, 0.0, 0.0, 0.0, 0.0, 0.0, 0.0, 0.0, 0.0, 0.0, 0.0, 0.0, 0.0, 0.0, 0.0, 0.0, 0.0, 0.0, 0.0, 0.0, 0.0, 0.0, 0.0, 0.0, 0.0, 0.0, 0.0, 0.0, 0.0, 0.0, 0.0, 0.0, 0.0, 0.0, 0.0, 0.0, 0.0, 0.0, 0.0, 0.0, 0.0, 0.0, 0.0, 0.0, 0.0, 0.0, 0.0, 0.0, 0.0, 0.0, 0.0, 0.0, 0.0, 0.0, 0.0, 0.0, 0.0, 0.0, 0.0, 0.0, 0.0, 0.0, 0.0, 0.0, 0.0, 0.0, 0.0, 0.0, 0.0, 0.0, 0.0, 0.0, 0.0, 0.0, 0.0, 0.0, 0.0, 0.0, 0.0, 0.0, 0.0, 0.0, 0.0, 0.0, 0.0, 0.0, 0.0, 0.0, 0.0, 0.0, 0.0, 0.0, 0.0, 0.0, 0.0, 0.0, 0.0, 0.0, 0.0, 0.0, 0.0, 0.0, 0.0, 0.0, 0.0, 0.0, 0.0, 0.0, 0.0, 0.0, 0.0, 0.0, 0.0, 0.0, 0.0, 0.0, 0.0, 0.0, 0.0, 0.0, 0.0, 0.0, 0.0, 0.0, 0.0, 0.0, 0.0, 0.0, 0.0, 0.0, 0.0, 0.0, 0.0, 0.0, 0.0, 0.0, 0.0, 0.0, 0.0, 0.0, 0.0, 0.0, 0.0, 0.0, 0.0, 0.0, 0.0, 0.0, 0.0, 0.0, 0.0, 0.0, 0.0, 0.0, 0.0, 0.0, 0.0, 0.0, 0.0, 0.0, 0.0, 0.0, 0.0, 0.0, 0.0, 0.0, 0.0, 0.0, 0.0, 0.0, 0.0, 0.0, 0.0, 0.0, 0.0, 0.0, 0.0, 0.0, 0.0, 0.0, 0.0, 0.0, 0.0, 0.0, 0.0, 0.0, 0.0, 0.0, 0.0, 0.0, 0.0, 0.0, 0.0, 0.0, 0.0, 0.0, 0.0, 0.0, 0.0, 0.0, 0.0, 0.0, 0.0, 0.0, 0.0, 0.0, 0.0, 0.0, 0.0, 0.0, 0.0, 0.0, 0.0, 0.0, 0.0, 0.0, 0.0, 0.0, 0.0, 0.0, 0.0, 0.0, 0.0, 0.0, 0.0, 0.0, 0.0, 0.0, 0.0, 0.0, 0.0, 0.0, 0.0, 0.0, 0.0, 0.0, 0.0, 0.0, 0.0, 0.0, 0.0, 0.0, 0.0, 0.0, 0.0, 0.0, 0.0, 0.0, 0.0, 0.0, 0.0, 0.0, 0.0, 0.0, 0.0, 0.0, 0.0, 0.0, 0.0, 0.0, 0.0, 0.0, 0.0, 0.0, 0.0, 0.0, 0.0, 0.0, 0.0, 0.0, 0.0, 0.0, 0.0, 0.0, 0.0, 0.0, 0.0, 0.0, 0.0, 0.0, 0.0, 0.0, 0.0, 0.0, 0.0, 0.0, 0.0, 0.0, 0.0, 0.0, 0.0, 0.0, 0.0, 0.0, 0.0, 0.0, 0.0, 0.0, 0.0, 0.0, 0.0, 0.0, 0.0, 0.0, 0.0, 0.0, 0.0, 0.0, 0.0, 0.0, 0.0, 0.0, 0.0, 0.0, 0.0, 0.0, 0.0, 0.0, 0.0, 0.0, 0.0, 0.0, 0.0, 0.0, 0.0, 0.0, 0.0, 0.0, 0.0, 0.0, 0.0, 0.0, 0.0, 0.0, 0.0, 0.0, 0.0, 0.0, 0.0, 0.0, 0.0, 0.0, 0.0, 0.0, 0.0, 0.0, 0.0, 0.0, 0.0, 0.0, 0.0, 0.0, 0.0, 0.0, 0.0, 0.0, 0.0, 0.0, 0.0, 0.0, 0.0, 0.0, 0.0, 0.0, 0.0, 0.0, 0.0, 0.0, 0.0, 0.0, 0.0, 0.0, 0.0, 0.0, 0.0, 0.0, 0.0, 0.0, 0.0, 0.0, 0.0, 0.0, 0.0, 0.0, 0.0, 0.0, 0.0, 0.0, 0.0, 0.0, 0.0, 0.0, 0.0, 0.0, 0.0, 0.0, 0.0, 0.0, 0.0, 0.0, 0.0, 0.0, 0.0, 0.0, 0.0, 0.0, 0.0, 0.0, 0.0, 0.0, 0.0, 0.0, 0.0, 0.0, 0.0, 0.0, 0.0, 0.0, 0.0, 0.0, 0.0, 0.0, 0.0, 0.0, 0.0, 0.0, 0.0, 0.0, 0.0, 0.0, 0.0, 0.0, 0.0, 0.0, 0.0, 0.0, 0.0, 0.0, 0.0, 0.0, 0.0, 0.0, 0.0, 0.0, 0.0, 0.0, 0.0, 0.0, 0.0, 0.0, 0.0, 0.0, 0.0, 0.0, 0.0, 0.0, 0.0, 0.0, 0.0, 0.0, 0.0, 0.0, 0.0, 0.0, 0.0, 0.0, 0.0, 0.0, 0.0, 0.0, 0.0, 0.0, 0.0, 0.0, 0.0, 0.0, 0.0, 0.0, 0.0, 0.0, 0.0, 0.0, 0.0, 0.0, 0.0, 0.0, 0.0, 0.0, 0.0, 0.0, 0.0, 0.0, 0.0, 0.0, 0.0, 0.0, 0.0, 0.0, 0.0, 0.0, 0.0, 0.0, 0.0, 0.0, 0.0, 0.0, 0.0, 0.0, 0.0, 0.0, 0.0, 0.0, 0.0, 0.0, 0.0, 0.0, 0.0, 0.0, 0.0, 0.0, 0.0, 0.0, 0.0, 0.0, 0.0, 0.0, 0.0, 0.0, 0.0, 0.0, 0.0, 0.0, 0.0, 0.0, 0.0, 0.0, 0.0, 0.0, 0.0, 0.0, 0.0, 0.0, 0.0, 0.0, 0.0, 0.0, 0.0, 0.0, 0.0, 0.0, 0.0, 0.0, 0.0, 0.0, 0.0, 0.0, 0.0, 0.0, 0.0, 0.0, 0.0, 0.0, 0.0, 0.0, 0.0, 0.0, 0.0, 0.0, 0.0, 0.0, 0.0, 0.0, 0.0, 0.0, 0.0, 0.0, 0.0, 0.0, 0.0, 0.0, 0.0, 0.0, 0.0, 0.0, 0.0, 0.0, 0.0, 0.0, 0.0, 0.0, 0.0, 0.0, 0.0, 0.0, 0.0, 0.0, 0.0, 0.0, 0.0, 0.0, 0.0, 0.0, 0.0, 0.0, 0.0, 0.0, 0.0, 0.0, 0.0, 0.0, 0.0, 0.0, 0.0, 0.0, 0.0, 0.0, 0.0, 0.0, 0.0, 0.0, 0.0, 0.0, 0.0, 0.0, 0.0, 0.0, 0.0, 0.0, 0.0, 0.0, 0.0, 0.0, 0.0, 0.0, 0.0, 0.0, 0.0, 0.0, 0.0, 0.0, 0.0, 0.0, 0.0, 0.0, 0.0, 0.0, 0.0, 0.0, 0.0, 0.0, 0.0, 0.0, 0.0, 0.0, 0.0, 0.0, 0.0, 0.0, 0.0, 0.0, 0.0, 0.0, 0.0, 0.0, 0.0, 0.0, 0.0, 0.0, 0.0, 0.0, 0.0, 0.0, 0.0, 0.0, 0.0, 0.0, 0.0, 0.0, 0.0, 0.0, 0.0, 0.0, 0.0, 0.0, 0.0, 0.0, 0.0, 0.0, 0.0, 0.0, 0.0, 0.0, 0.0, 0.0, 0.0])
me_cylinder.use_remesh_fix_poles = True
me_cylinder.use_remesh_preserve_attributes = False
me_cylinder.update()
me_cylinder.normals_split_custom_set([tuple(v) for v in zip(*[iter([-0.1305, 1.794e-07, -0.9914, -0.1305, 1.794e-07, -0.9914, -0.1305, 1.794e-07, -0.9914, -0.1305, 1.794e-07, -0.9914, -0.3827, 1.538e-07, -0.9239, -0.3827, 1.538e-07, -0.9239, -0.3827, 1.538e-07, -0.9239, -0.3827, 1.538e-07, -0.9239, -0.6088, 1.025e-07, -0.7934, -0.6088, 1.025e-07, -0.7934, -0.6088, 1.025e-07, -0.7934, -0.6088, 1.025e-07, -0.7934, -0.7934, 6.836e-08, -0.6088, -0.7934, 6.836e-08, -0.6088, -0.7934, 6.836e-08, -0.6088, -0.7934, 6.836e-08, -0.6088, -0.9239, 0.0, -0.3827, -0.9239, 0.0, -0.3827, -0.9239, 0.0, -0.3827, -0.9239, 0.0, -0.3827, -0.9914, 0.0, -0.1305, -0.9914, 0.0, -0.1305, -0.9914, 0.0, -0.1305, -0.9914, 0.0, -0.1305, -0.9914, 0.0, 0.1305, -0.9914, 0.0, 0.1305, -0.9914, 0.0, 0.1305, -0.9914, 0.0, 0.1305, -0.9239, -6.836e-08, 0.3827, -0.9239, -6.836e-08, 0.3827, -0.9239, -6.836e-08, 0.3827, -0.9239, -6.836e-08, 0.3827, -0.7934, -6.836e-08, 0.6088, -0.7934, -6.836e-08, 0.6088, -0.7934, -6.836e-08, 0.6088, -0.7934, -6.836e-08, 0.6088, -0.6088, -1.025e-07, 0.7934, -0.6088, -1.025e-07, 0.7934, -0.6088, -1.025e-07, 0.7934, -0.6088, -1.025e-07, 0.7934, -0.3827, -1.538e-07, 0.9239, -0.3827, -1.538e-07, 0.9239, -0.3827, -1.538e-07, 0.9239, -0.3827, -1.538e-07, 0.9239, -0.1305, -1.794e-07, 0.9914, -0.1305, -1.794e-07, 0.9914, -0.1305, -1.794e-07, 0.9914, -0.1305, -1.794e-07, 0.9914, 0.1305, -1.794e-07, 0.9914, 0.1305, -1.794e-07, 0.9914, 0.1305, -1.794e-07, 0.9914, 0.1305, -1.794e-07, 0.9914, 0.3827, -1.538e-07, 0.9239, 0.3827, -1.538e-07, 0.9239, 0.3827, -1.538e-07, 0.9239, 0.3827, -1.538e-07, 0.9239, 0.6088, -1.025e-07, 0.7934, 0.6088, -1.025e-07, 0.7934, 0.6088, -1.025e-07, 0.7934, 0.6088, -1.025e-07, 0.7934, 0.7934, 0.0, 0.6088, 0.7934, 0.0, 0.6088, 0.7934, 0.0, 0.6088, 0.7934, 0.0, 0.6088, 0.9239, 0.0, 0.3827, 0.9239, 0.0, 0.3827, 0.9239, 0.0, 0.3827, 0.9239, 0.0, 0.3827, 0.9914, 0.0, 0.1305, 0.9914, 0.0, 0.1305, 0.9914, 0.0, 0.1305, 0.9914, 0.0, 0.1305, 0.9914, 0.0, -0.1305, 0.9914, 0.0, -0.1305, 0.9914, 0.0, -0.1305, 0.9914, 0.0, -0.1305, 0.9239, 6.836e-08, -0.3827, 0.9239, 6.836e-08, -0.3827, 0.9239, 6.836e-08, -0.3827, 0.9239, 6.836e-08, -0.3827, 0.7934, 1.367e-07, -0.6088, 0.7934, 1.367e-07, -0.6088, 0.7934, 1.367e-07, -0.6088, 0.7934, 1.367e-07, -0.6088, 0.6088, 1.709e-07, -0.7934, 0.6088, 1.709e-07, -0.7934, 0.6088, 1.709e-07, -0.7934, 0.6088, 1.709e-07, -0.7934, 0.0, 0.0, 1.0, 0.0, 0.0, 1.0, 0.0, 0.0, 1.0, 0.0, 0.0, 1.0, 0.3827, 1.709e-07, -0.9239, 0.3827, 1.709e-07, -0.9239, 0.3827, 1.709e-07, -0.9239, 0.3827, 1.709e-07, -0.9239, 0.1305, 1.431e-07, -0.9914, 0.1305, 1.431e-07, -0.9914, 0.1305, 1.431e-07, -0.9914, 0.1305, 1.431e-07, -0.9914, -9.15e-09, -1.0, 0.0, -9.15e-09, -1.0, 0.0, -9.15e-09, -1.0, 0.0, -9.15e-09, -1.0, 0.0, -9.15e-09, -1.0, 0.0, -9.15e-09, -1.0, 0.0, -9.15e-09, -1.0, 0.0, -9.15e-09, -1.0, 0.0, -9.15e-09, -1.0, 0.0, -9.15e-09, -1.0, 0.0, -9.15e-09, -1.0, 0.0, -9.15e-09, -1.0, 0.0, -9.15e-09, -1.0, 0.0, -9.15e-09, -1.0, 0.0, -9.15e-09, -1.0, 0.0, -9.15e-09, -1.0, 0.0, -9.15e-09, -1.0, 0.0, -9.15e-09, -1.0, 0.0, -9.15e-09, -1.0, 0.0, -9.15e-09, -1.0, 0.0, -9.15e-09, -1.0, 0.0, -9.15e-09, -1.0, 0.0, -9.15e-09, -1.0, 0.0, -9.15e-09, -1.0, 0.0, 4.504e-09, 1.0, 3.262e-08, 4.504e-09, 1.0, 3.262e-08, 4.504e-09, 1.0, 3.262e-08, 1.306e-08, 1.0, 0.0, 1.306e-08, 1.0, 0.0, 1.306e-08, 1.0, 0.0, 4.516e-08, 1.0, 0.0, 4.516e-08, 1.0, 0.0, 4.516e-08, 1.0, 0.0, 4.516e-08, 1.0, 0.0, 1.369e-08, 1.0, -4.893e-08, 1.369e-08, 1.0, -4.893e-08, 1.369e-08, 1.0, -4.893e-08, 1.576e-08, 1.0, 2.42e-08, 1.576e-08, 1.0, 2.42e-08, 1.576e-08, 1.0, 2.42e-08, 1.209e-08, 1.0, 0.0, 1.209e-08, 1.0, 0.0, 1.209e-08, 1.0, 0.0, 1.209e-08, 1.0, 0.0, 0.0, 1.0, 1.631e-08, 0.0, 1.0, 1.631e-08, 0.0, 1.0, 1.631e-08, 0.0, 1.0, -3.226e-08, 0.0, 1.0, -3.226e-08, 0.0, 1.0, -3.226e-08, 7.048e-08, 1.0, 1.383e-07, 7.048e-08, 1.0, 1.383e-07, 7.048e-08, 1.0, 1.383e-07, 7.048e-08, 1.0, 1.383e-07, -1.05e-08, 1.0, 0.0, -1.05e-08, 1.0, 0.0, -1.05e-08, 1.0, 0.0, -6.53e-09, 1.0, 0.0, -6.53e-09, 1.0, 0.0, -6.53e-09, 1.0, 0.0, -4.558e-08, 1.0, 3.335e-08, -4.558e-08, 1.0, 3.335e-08, -4.558e-08, 1.0, 3.335e-08, -4.558e-08, 1.0, 3.335e-08, 4.504e-09, 1.0, 3.262e-08, 4.504e-09, 1.0, 3.262e-08, 4.504e-09, 1.0, 3.262e-08, 1.306e-08, 1.0, 6.453e-08, 1.306e-08, 1.0, 6.453e-08, 1.306e-08, 1.0, 6.453e-08, 4.516e-08, 1.0, -4.61e-08, 4.516e-08, 1.0, -4.61e-08, 4.516e-08, 1.0, -4.61e-08, 4.516e-08, 1.0, -4.61e-08, -6.669e-08, 1.0, 1.957e-07, -6.669e-08, 1.0, 1.957e-07, -6.669e-08, 1.0, 1.957e-07, -1.576e-08, 1.0, 3.226e-08, -1.576e-08, 1.0, 3.226e-08, -1.576e-08, 1.0, 3.226e-08, -1.209e-08, 1.0, -4.61e-08, -1.209e-08, 1.0, -4.61e-08, -1.209e-08, 1.0, -4.61e-08, -1.209e-08, 1.0, -4.61e-08, 0.0, 1.0, -1.631e-08, 0.0, 1.0, -1.631e-08, 0.0, 1.0, -1.631e-08, 0.0, 1.0, 2.42e-08, 0.0, 1.0, 2.42e-08, 0.0, 1.0, 2.42e-08, -3.302e-08, 1.0, 0.0, -3.302e-08, 1.0, 0.0, -3.302e-08, 1.0, 0.0, -3.302e-08, 1.0, 0.0, -1.05e-08, 1.0, -1.631e-08, -1.05e-08, 1.0, -1.631e-08, -1.05e-08, 1.0, -1.631e-08, -6.53e-09, 1.0, 0.0, -6.53e-09, 1.0, 0.0, -6.53e-09, 1.0, 0.0, -4.558e-08, 1.0, 3.662e-08, -4.558e-08, 1.0, 3.662e-08, -4.558e-08, 1.0, 3.662e-08, -4.558e-08, 1.0, 3.662e-08, 0.0, 0.0, 1.0, 0.0, 0.0, 1.0, 0.0, 0.0, 1.0, 0.0, 0.0, 1.0, 0.0, 0.0, 1.0, 0.0, 0.0, 1.0, 0.0, 0.0, 1.0, 0.0, 0.0, 1.0, 0.0, 0.0, 1.0, 0.0, 0.0, 1.0, 0.0, 0.0, 1.0, 0.0, 0.0, 1.0, 0.0, 0.0, 1.0, 0.0, 0.0, 1.0, 0.0, 0.0, 1.0, 0.0, 0.0, 1.0, 0.0, 0.0, 1.0, 0.0, 0.0, 1.0, 0.0, 0.0, 1.0, 0.0, 0.0, 1.0, 0.0, 0.0, 1.0, 0.0, 0.0, 1.0, 0.0, 0.0, 1.0, 0.0, 0.0, 1.0, 0.0, 0.0, 1.0, 0.0, 0.0, 1.0, 0.0, 0.0, 1.0, 0.0, 0.0, 1.0, 0.0, 0.0, 1.0, 0.0, 0.0, 1.0, 0.0, 0.0, 1.0, 0.0, 0.0, 1.0, 0.9239, 0.0, 0.3827, 0.9239, 0.0, 0.3827, 0.9239, 0.0, 0.3827, 0.9239, 0.0, 0.3827, 0.0, 0.0, 1.0, 0.0, 0.0, 1.0, 0.0, 0.0, 1.0, 0.0, 0.0, 1.0, 0.0, 0.0, 1.0, 0.0, 0.0, 1.0, 0.0, 0.0, 1.0, 0.0, 0.0, 1.0, 0.0, 0.0, 1.0, 0.0, 0.0, 1.0, 0.0, 0.0, 1.0, 0.0, 0.0, 1.0, 0.0, 0.0, 1.0, 0.0, 0.0, 1.0, 0.0, 0.0, 1.0, 0.0, 0.0, 1.0, 0.0, 0.0, 1.0, 0.0, 0.0, 1.0, 0.0, 0.0, 1.0, 0.0, 0.0, 1.0, 0.0, 0.0, 1.0, 0.0, 0.0, 1.0, 0.0, 0.0, 1.0, 0.0, 0.0, 1.0, 0.0, 0.0, 1.0, 0.0, 0.0, 1.0, 0.0, 0.0, 1.0, 0.0, 0.0, 1.0, -2.382e-08, -1.0, -1.904e-08, -2.382e-08, -1.0, -1.904e-08, -2.382e-08, -1.0, -1.904e-08, -2.382e-08, -1.0, -1.904e-08, -2.382e-08, -1.0, -1.904e-08, -2.382e-08, -1.0, -1.904e-08, -0.3827, 0.0, 0.9239, -0.3827, 0.0, 0.9239, -0.3827, 0.0, 0.9239, -0.3827, 0.0, 0.9239, -0.9239, 0.0, -0.3827, -0.9239, 0.0, -0.3827, -0.9239, 0.0, -0.3827, -0.9239, 0.0, -0.3827, -0.3827, 0.0, -0.9239, -0.3827, 0.0, -0.9239, -0.3827, 0.0, -0.9239, -0.3827, 0.0, -0.9239, 0.9239, 0.0, -0.3827, 0.9239, 0.0, -0.3827, 0.9239, 0.0, -0.3827, 0.9239, 0.0, -0.3827, 0.3827, 0.0, 0.9239, 0.3827, 0.0, 0.9239, 0.3827, 0.0, 0.9239, 0.3827, 0.0, 0.9239, -0.9239, 0.0, 0.3827, -0.9239, 0.0, 0.3827, -0.9239, 0.0, 0.3827, -0.9239, 0.0, 0.3827, 0.3827, 0.0, -0.9239, 0.3827, 0.0, -0.9239, 0.3827, 0.0, -0.9239, 0.3827, 0.0, -0.9239, -1.364e-08, -1.0, 0.0, -1.364e-08, -1.0, 0.0, -1.364e-08, -1.0, 0.0, -1.364e-08, -1.0, 0.0, -1.364e-08, -1.0, 0.0, -1.364e-08, -1.0, 0.0, -2.911e-08, -1.0, -7.617e-08, -2.911e-08, -1.0, -7.617e-08, -2.911e-08, -1.0, -7.617e-08, -2.911e-08, -1.0, -7.617e-08, -2.911e-08, -1.0, -7.617e-08, -2.911e-08, -1.0, -7.617e-08, 2.382e-08, -1.0, -2.067e-08, 2.382e-08, -1.0, -2.067e-08, 2.382e-08, -1.0, -2.067e-08, 2.382e-08, -1.0, -2.067e-08, 2.382e-08, -1.0, -2.067e-08, 2.382e-08, -1.0, -2.067e-08, -2.382e-08, -1.0, -1.904e-08, -2.382e-08, -1.0, -1.904e-08, -2.382e-08, -1.0, -1.904e-08, -2.382e-08, -1.0, -1.904e-08, -2.382e-08, -1.0, -1.904e-08, -2.382e-08, -1.0, -1.904e-08, 2.911e-08, -1.0, -7.617e-08, 2.911e-08, -1.0, -7.617e-08, 2.911e-08, -1.0, -7.617e-08, 2.911e-08, -1.0, -7.617e-08, 2.911e-08, -1.0, -7.617e-08, 2.911e-08, -1.0, -7.617e-08, 1.364e-08, -1.0, 4.76e-09, 1.364e-08, -1.0, 4.76e-09, 1.364e-08, -1.0, 4.76e-09, 1.364e-08, -1.0, 4.76e-09, 1.364e-08, -1.0, 4.76e-09, 1.364e-08, -1.0, 4.76e-09, 2.382e-08, -1.0, -1.904e-08, 2.382e-08, -1.0, -1.904e-08, 2.382e-08, -1.0, -1.904e-08, 2.382e-08, -1.0, -1.904e-08, 2.382e-08, -1.0, -1.904e-08, 2.382e-08, -1.0, -1.904e-08, 0.7934, 0.0, 0.6088, 0.7934, 0.0, 0.6088, 0.7934, 0.0, 0.6088, 0.7934, 0.0, 0.6088, -0.9914, 0.0, -0.1305, -0.9914, 0.0, -0.1305, -0.9914, 0.0, -0.1305, -0.9914, 0.0, -0.1305, 0.6088, 0.0, 0.7934, 0.6088, 0.0, 0.7934, 0.6088, 0.0, 0.7934, 0.6088, 0.0, 0.7934, -0.9239, 0.0, -0.3827, -0.9239, 0.0, -0.3827, -0.9239, 0.0, -0.3827, -0.9239, 0.0, -0.3827, 0.9239, 0.0, -0.3827, 0.9239, 0.0, -0.3827, 0.9239, 0.0, -0.3827, 0.9239, 0.0, -0.3827, 0.7934, 0.0, -0.6088, 0.7934, 0.0, -0.6088, 0.7934, 0.0, -0.6088, 0.7934, 0.0, -0.6088, -0.6088, 0.0, 0.7934, -0.6088, 0.0, 0.7934, -0.6088, 0.0, 0.7934, -0.6088, 0.0, 0.7934, -0.7934, 0.0, -0.6088, -0.7934, 0.0, -0.6088, -0.7934, 0.0, -0.6088, -0.7934, 0.0, -0.6088, 0.9914, 0.0, -0.1305, 0.9914, 0.0, -0.1305, 0.9914, 0.0, -0.1305, 0.9914, 0.0, -0.1305, 0.6088, 0.0, -0.7934, 0.6088, 0.0, -0.7934, 0.6088, 0.0, -0.7934, 0.6088, 0.0, -0.7934, -0.7934, 0.0, 0.6088, -0.7934, 0.0, 0.6088, -0.7934, 0.0, 0.6088, -0.7934, 0.0, 0.6088, -0.6088, 0.0, -0.7934, -0.6088, 0.0, -0.7934, -0.6088, 0.0, -0.7934, -0.6088, 0.0, -0.7934, 0.3827, 0.0, 0.9239, 0.3827, 0.0, 0.9239, 0.3827, 0.0, 0.9239, 0.3827, 0.0, 0.9239, 0.3827, 0.0, -0.9239, 0.3827, 0.0, -0.9239, 0.3827, 0.0, -0.9239, 0.3827, 0.0, -0.9239, -0.3827, 0.0, -0.9239, -0.3827, 0.0, -0.9239, -0.3827, 0.0, -0.9239, -0.3827, 0.0, -0.9239, 0.1305, 0.0, 0.9914, 0.1305, 0.0, 0.9914, 0.1305, 0.0, 0.9914, 0.1305, 0.0, 0.9914, 0.9914, 0.0, 0.1305, 0.9914, 0.0, 0.1305, 0.9914, 0.0, 0.1305, 0.9914, 0.0, 0.1305, 0.1305, 0.0, -0.9914, 0.1305, 0.0, -0.9914, 0.1305, 0.0, -0.9914, 0.1305, 0.0, -0.9914, -0.9239, 0.0, 0.3827, -0.9239, 0.0, 0.3827, -0.9239, 0.0, 0.3827, -0.9239, 0.0, 0.3827, -0.1305, 0.0, -0.9914, -0.1305, 0.0, -0.9914, -0.1305, 0.0, -0.9914, -0.1305, 0.0, -0.9914, 0.9239, 0.0, 0.3827, 0.9239, 0.0, 0.3827, 0.9239, 0.0, 0.3827, 0.9239, 0.0, 0.3827, -0.9914, 0.0, 0.1305, -0.9914, 0.0, 0.1305, -0.9914, 0.0, 0.1305, -0.9914, 0.0, 0.1305, -0.1305, 0.0, 0.9914, -0.1305, 0.0, 0.9914, -0.1305, 0.0, 0.9914, -0.1305, 0.0, 0.9914, -0.3827, 0.0, 0.9239, -0.3827, 0.0, 0.9239, -0.3827, 0.0, 0.9239, -0.3827, 0.0, 0.9239, -0.9914, 0.0, -0.1305, -0.9914, 0.0, -0.1305, -0.9914, 0.0, -0.1305, -0.9914, 0.0, -0.1305, 0.0, 1.0, -3.504e-07, 0.0, 1.0, -3.504e-07, 0.0, 1.0, -3.504e-07, 0.0, 1.0, -3.504e-07, 0.0, 1.0, 3.504e-07, 0.0, 1.0, 3.504e-07, 0.0, 1.0, 3.504e-07, 0.0, 1.0, 3.504e-07, 0.0, 1.0, -3.504e-07, 0.0, 1.0, -3.504e-07, 0.0, 1.0, -3.504e-07, 0.0, 1.0, -3.504e-07, 0.0, 1.0, 3.504e-07, 0.0, 1.0, 3.504e-07, 0.0, 1.0, 3.504e-07, 0.0, 1.0, 3.504e-07, 0.0, 1.0, -3.504e-07, 0.0, 1.0, -3.504e-07, 0.0, 1.0, -3.504e-07, 0.0, 1.0, -3.504e-07, 0.0, 1.0, 0.0, 0.0, 1.0, 0.0, 0.0, 1.0, 0.0, 0.0, 1.0, 0.0, 0.0, 1.0, -3.504e-07, 0.0, 1.0, -3.504e-07, 0.0, 1.0, -3.504e-07, 0.0, 1.0, -3.504e-07, 0.0, 1.0, -8.759e-08, 0.0, 1.0, -8.759e-08, 0.0, 1.0, -8.759e-08, 0.0, 1.0, -8.759e-08, 0.0, 1.0, 2.019e-07, 0.0, 1.0, 2.019e-07, 0.0, 1.0, 2.019e-07, 0.0, 1.0, 2.019e-07, 0.0, 1.0, 8.759e-08, 0.0, 1.0, 8.759e-08, 0.0, 1.0, 8.759e-08, 0.0, 1.0, 8.759e-08, 0.0, 1.0, 5.255e-07, 0.0, 1.0, 5.255e-07, 0.0, 1.0, 5.255e-07, 0.0, 1.0, 5.255e-07, 0.0, 1.0, 3.504e-07, 0.0, 1.0, 3.504e-07, 0.0, 1.0, 3.504e-07, 0.0, 1.0, 3.504e-07, 0.0, 1.0, 7.007e-07, 0.0, 1.0, 7.007e-07, 0.0, 1.0, 7.007e-07, 0.0, 1.0, 7.007e-07, 0.0, 1.0, -3.504e-07, 0.0, 1.0, -3.504e-07, 0.0, 1.0, -3.504e-07, 0.0, 1.0, -3.504e-07, 0.0, 1.0, 3.504e-07, 0.0, 1.0, 3.504e-07, 0.0, 1.0, 3.504e-07, 0.0, 1.0, 3.504e-07, 0.0, 1.0, -3.504e-07, 0.0, 1.0, -3.504e-07, 0.0, 1.0, -3.504e-07, 0.0, 1.0, -3.504e-07, 0.0, 1.0, 0.0, 0.0, 1.0, 0.0, 0.0, 1.0, 0.0, 0.0, 1.0, 0.0, 0.0, 1.0, -3.504e-07, 0.0, 1.0, -3.504e-07, 0.0, 1.0, -3.504e-07, 0.0, 1.0, -3.504e-07, 0.0, 1.0, 5.255e-07, 0.0, 1.0, 5.255e-07, 0.0, 1.0, 5.255e-07, 0.0, 1.0, 5.255e-07, 0.0, 1.0, -2.628e-07, 0.0, 1.0, -2.628e-07, 0.0, 1.0, -2.628e-07, 0.0, 1.0, -2.628e-07, 0.0, 1.0, -3.504e-07, 0.0, 1.0, -3.504e-07, 0.0, 1.0, -3.504e-07, 0.0, 1.0, -3.504e-07, 0.0, 1.0, -5.255e-07, 0.0, 1.0, -5.255e-07, 0.0, 1.0, -5.255e-07, 0.0, 1.0, -5.255e-07, 0.0, 1.0, -1.752e-07, 0.0, 1.0, -1.752e-07, 0.0, 1.0, -1.752e-07, 0.0, 1.0, -1.752e-07, 0.0, 1.0, 3.641e-07, 0.0, 1.0, 3.641e-07, 0.0, 1.0, 3.641e-07, 0.0, 1.0, 3.641e-07, 0.9239, 0.0, 0.3827, 0.9239, 0.0, 0.3827, 0.9239, 0.0, 0.3827, 0.9239, 0.0, 0.3827, 0.1305, 0.0, 0.9914, 0.1305, 0.0, 0.9914, 0.1305, 0.0, 0.9914, 0.1305, 0.0, 0.9914, 0.3827, 0.0, -0.9239, 0.3827, 0.0, -0.9239, 0.3827, 0.0, -0.9239, 0.3827, 0.0, -0.9239, 0.9239, 0.0, -0.3827, 0.9239, 0.0, -0.3827, 0.9239, 0.0, -0.3827, 0.9239, 0.0, -0.3827, -0.9239, 0.0, -0.3827, -0.9239, 0.0, -0.3827, -0.9239, 0.0, -0.3827, -0.9239, 0.0, -0.3827, -0.1305, 0.0, 0.9914, -0.1305, 0.0, 0.9914, -0.1305, 0.0, 0.9914, -0.1305, 0.0, 0.9914, 0.1305, 0.0, -0.9914, 0.1305, 0.0, -0.9914, 0.1305, 0.0, -0.9914, 0.1305, 0.0, -0.9914, 0.9914, 0.0, -0.1305, 0.9914, 0.0, -0.1305, 0.9914, 0.0, -0.1305, 0.9914, 0.0, -0.1305, -0.7934, 0.0, -0.6088, -0.7934, 0.0, -0.6088, -0.7934, 0.0, -0.6088, -0.7934, 0.0, -0.6088, -0.3827, 0.0, 0.9239, -0.3827, 0.0, 0.9239, -0.3827, 0.0, 0.9239, -0.3827, 0.0, 0.9239, 0.9914, 0.0, 0.1305, 0.9914, 0.0, 0.1305, 0.9914, 0.0, 0.1305, 0.9914, 0.0, 0.1305, -0.6088, 0.0, -0.7934, -0.6088, 0.0, -0.7934, -0.6088, 0.0, -0.7934, -0.6088, 0.0, -0.7934, -0.6088, 0.0, 0.7934, -0.6088, 0.0, 0.7934, -0.6088, 0.0, 0.7934, -0.6088, 0.0, 0.7934, 0.9239, 0.0, 0.3827, 0.9239, 0.0, 0.3827, 0.9239, 0.0, 0.3827, 0.9239, 0.0, 0.3827, -0.3827, 0.0, -0.9239, -0.3827, 0.0, -0.9239, -0.3827, 0.0, -0.9239, -0.3827, 0.0, -0.9239, -0.7934, 0.0, 0.6088, -0.7934, 0.0, 0.6088, -0.7934, 0.0, 0.6088, -0.7934, 0.0, 0.6088, 0.7934, 0.0, 0.6088, 0.7934, 0.0, 0.6088, 0.7934, 0.0, 0.6088, 0.7934, 0.0, 0.6088, -0.1305, 0.0, -0.9914, -0.1305, 0.0, -0.9914, -0.1305, 0.0, -0.9914, -0.1305, 0.0, -0.9914, -0.9239, 0.0, 0.3827, -0.9239, 0.0, 0.3827, -0.9239, 0.0, 0.3827, -0.9239, 0.0, 0.3827, 0.6088, 0.0, 0.7934, 0.6088, 0.0, 0.7934, 0.6088, 0.0, 0.7934, 0.6088, 0.0, 0.7934, 0.7934, 0.0, -0.6088, 0.7934, 0.0, -0.6088, 0.7934, 0.0, -0.6088, 0.7934, 0.0, -0.6088, -0.9914, 0.0, 0.1305, -0.9914, 0.0, 0.1305, -0.9914, 0.0, 0.1305, -0.9914, 0.0, 0.1305, 0.3827, 0.0, 0.9239, 0.3827, 0.0, 0.9239, 0.3827, 0.0, 0.9239, 0.3827, 0.0, 0.9239, 0.6088, 0.0, -0.7934, 0.6088, 0.0, -0.7934, 0.6088, 0.0, -0.7934, 0.6088, 0.0, -0.7934, -0.4881, 0.8704, -0.06426, -0.4881, 0.8704, -0.06426, -0.4881, 0.8704, -0.06426, -0.4881, 0.8704, -0.06426, -0.3827, 0.0, -0.9239, -0.3827, 0.0, -0.9239, -0.3827, 0.0, -0.9239, -0.3827, 0.0, -0.9239, -0.7934, 0.0, 0.6088, -0.7934, 0.0, 0.6088, -0.7934, 0.0, 0.6088, -0.7934, 0.0, 0.6088, 0.7934, 0.0, 0.6088, 0.7934, 0.0, 0.6088, 0.7934, 0.0, 0.6088, 0.7934, 0.0, 0.6088, -0.1305, 0.0, -0.9914, -0.1305, 0.0, -0.9914, -0.1305, 0.0, -0.9914, -0.1305, 0.0, -0.9914, -0.9239, 0.0, 0.3827, -0.9239, 0.0, 0.3827, -0.9239, 0.0, 0.3827, -0.9239, 0.0, 0.3827, 0.6088, 0.0, 0.7934, 0.6088, 0.0, 0.7934, 0.6088, 0.0, 0.7934, 0.6088, 0.0, 0.7934, 0.7934, 0.0, -0.6088, 0.7934, 0.0, -0.6088, 0.7934, 0.0, -0.6088, 0.7934, 0.0, -0.6088, -0.9914, 5.27e-08, 0.1305, -0.9914, 5.27e-08, 0.1305, -0.9914, 5.27e-08, 0.1305, -0.9914, 5.27e-08, 0.1305, 0.3827, 0.0, 0.9239, 0.3827, 0.0, 0.9239, 0.3827, 0.0, 0.9239, 0.3827, 0.0, 0.9239, 0.6088, 0.0, -0.7934, 0.6088, 0.0, -0.7934, 0.6088, 0.0, -0.7934, 0.6088, 0.0, -0.7934, -0.9914, 0.0, -0.1305, -0.9914, 0.0, -0.1305, -0.9914, 0.0, -0.1305, -0.9914, 0.0, -0.1305, 0.1305, 0.0, 0.9914, 0.1305, 0.0, 0.9914, 0.1305, 0.0, 0.9914, 0.1305, 0.0, 0.9914, 0.3827, 0.0, -0.9239, 0.3827, 0.0, -0.9239, 0.3827, 0.0, -0.9239, 0.3827, 0.0, -0.9239, 0.9239, 0.0, -0.3827, 0.9239, 0.0, -0.3827, 0.9239, 0.0, -0.3827, 0.9239, 0.0, -0.3827, -0.9239, 0.0, -0.3827, -0.9239, 0.0, -0.3827, -0.9239, 0.0, -0.3827, -0.9239, 0.0, -0.3827, -0.1305, 0.0, 0.9914, -0.1305, 0.0, 0.9914, -0.1305, 0.0, 0.9914, -0.1305, 0.0, 0.9914, 0.1305, 0.0, -0.9914, 0.1305, 0.0, -0.9914, 0.1305, 0.0, -0.9914, 0.1305, 0.0, -0.9914, 0.9914, -5.27e-08, -0.1305, 0.9914, -5.27e-08, -0.1305, 0.9914, -5.27e-08, -0.1305, 0.9914, -5.27e-08, -0.1305, -0.7934, 0.0, -0.6088, -0.7934, 0.0, -0.6088, -0.7934, 0.0, -0.6088, -0.7934, 0.0, -0.6088, -0.3827, 0.0, 0.9239, -0.3827, 0.0, 0.9239, -0.3827, 0.0, 0.9239, -0.3827, 0.0, 0.9239, 0.9914, 0.0, 0.1305, 0.9914, 0.0, 0.1305, 0.9914, 0.0, 0.1305, 0.9914, 0.0, 0.1305, -0.6088, 0.0, -0.7934, -0.6088, 0.0, -0.7934, -0.6088, 0.0, -0.7934, -0.6088, 0.0, -0.7934, -0.6088, 0.0, 0.7934, -0.6088, 0.0, 0.7934, -0.6088, 0.0, 0.7934, -0.6088, 0.0, 0.7934, 0.06426, 0.8704, 0.4881, 0.06426, 0.8704, 0.4881, 0.06426, 0.8704, 0.4881, 0.06426, 0.8704, 0.4881, 0.1884, 0.8704, -0.4549, 0.1884, 0.8704, -0.4549, 0.1884, 0.8704, -0.4549, 0.1884, 0.8704, -0.4549, 0.4549, 0.8704, -0.1884, 0.4549, 0.8704, -0.1884, 0.4549, 0.8704, -0.1884, 0.4549, 0.8704, -0.1884, -0.4549, 0.8704, -0.1884, -0.4549, 0.8704, -0.1884, -0.4549, 0.8704, -0.1884, -0.4549, 0.8704, -0.1884, -0.06426, 0.8704, 0.4881, -0.06426, 0.8704, 0.4881, -0.06426, 0.8704, 0.4881, -0.06426, 0.8704, 0.4881, 0.06426, 0.8704, -0.4881, 0.06426, 0.8704, -0.4881, 0.06426, 0.8704, -0.4881, 0.06426, 0.8704, -0.4881, 0.4881, 0.8704, -0.06426, 0.4881, 0.8704, -0.06426, 0.4881, 0.8704, -0.06426, 0.4881, 0.8704, -0.06426, -0.3906, 0.8704, -0.2997, -0.3906, 0.8704, -0.2997, -0.3906, 0.8704, -0.2997, -0.3906, 0.8704, -0.2997, -0.1884, 0.8704, 0.4549, -0.1884, 0.8704, 0.4549, -0.1884, 0.8704, 0.4549, -0.1884, 0.8704, 0.4549, 0.4881, 0.8704, 0.06426, 0.4881, 0.8704, 0.06426, 0.4881, 0.8704, 0.06426, 0.4881, 0.8704, 0.06426, -0.2997, 0.8704, -0.3906, -0.2997, 0.8704, -0.3906, -0.2997, 0.8704, -0.3906, -0.2997, 0.8704, -0.3906, -0.2997, 0.8704, 0.3906, -0.2997, 0.8704, 0.3906, -0.2997, 0.8704, 0.3906, -0.2997, 0.8704, 0.3906, 0.4549, 0.8704, 0.1884, 0.4549, 0.8704, 0.1884, 0.4549, 0.8704, 0.1884, 0.4549, 0.8704, 0.1884, -0.1884, 0.8704, -0.4549, -0.1884, 0.8704, -0.4549, -0.1884, 0.8704, -0.4549, -0.1884, 0.8704, -0.4549, -0.3906, 0.8704, 0.2997, -0.3906, 0.8704, 0.2997, -0.3906, 0.8704, 0.2997, -0.3906, 0.8704, 0.2997, 0.3906, 0.8704, 0.2997, 0.3906, 0.8704, 0.2997, 0.3906, 0.8704, 0.2997, 0.3906, 0.8704, 0.2997, -0.06426, 0.8704, -0.4881, -0.06426, 0.8704, -0.4881, -0.06426, 0.8704, -0.4881, -0.06426, 0.8704, -0.4881, -0.4549, 0.8704, 0.1884, -0.4549, 0.8704, 0.1884, -0.4549, 0.8704, 0.1884, -0.4549, 0.8704, 0.1884, 0.2997, 0.8704, 0.3906, 0.2997, 0.8704, 0.3906, 0.2997, 0.8704, 0.3906, 0.2997, 0.8704, 0.3906, 0.3906, 0.8704, -0.2997, 0.3906, 0.8704, -0.2997, 0.3906, 0.8704, -0.2997, 0.3906, 0.8704, -0.2997, -0.4881, 0.8704, 0.06426, -0.4881, 0.8704, 0.06426, -0.4881, 0.8704, 0.06426, -0.4881, 0.8704, 0.06426, 0.1884, 0.8704, 0.4549, 0.1884, 0.8704, 0.4549, 0.1884, 0.8704, 0.4549, 0.1884, 0.8704, 0.4549, 0.2997, 0.8704, -0.3906, 0.2997, 0.8704, -0.3906, 0.2997, 0.8704, -0.3906, 0.2997, 0.8704, -0.3906, 0.0, 1.0, 2.288e-06, 0.0, 1.0, 2.288e-06, 0.0, 1.0, 2.288e-06, 0.0, 1.0, 2.288e-06, 0.0, 1.0, 0.0, 0.0, 1.0, 0.0, 0.0, 1.0, 0.0, 0.0, 1.0, 0.0, 0.0, 1.0, 0.0, 0.0, 1.0, 0.0, 0.0, 1.0, 0.0, 0.0, 1.0, 0.0, 0.0, 1.0, 0.0, 0.0, 1.0, 0.0, 0.0, 1.0, 0.0, 0.0, 1.0, 0.0, 0.0, 1.0, -2.288e-06, 0.0, 1.0, -2.288e-06, 0.0, 1.0, -2.288e-06, 0.0, 1.0, -2.288e-06, 0.0, 1.0, 2.288e-06, 0.0, 1.0, 2.288e-06, 0.0, 1.0, 2.288e-06, 0.0, 1.0, 2.288e-06, 0.0, 1.0, 0.0, 0.0, 1.0, 0.0, 0.0, 1.0, 0.0, 0.0, 1.0, 0.0, 0.0, 1.0, 5.72e-07, 0.0, 1.0, 5.72e-07, 0.0, 1.0, 5.72e-07, 0.0, 1.0, 5.72e-07, 0.0, 1.0, 6.866e-07, 0.0, 1.0, 6.866e-07, 0.0, 1.0, 6.866e-07, 0.0, 1.0, 6.866e-07, 0.0, 1.0, 0.0, 0.0, 1.0, 0.0, 0.0, 1.0, 0.0, 0.0, 1.0, 0.0, 0.0, 1.0, 0.0, 0.0, 1.0, 0.0, 0.0, 1.0, 0.0, 0.0, 1.0, 0.0, 0.0, 1.0, -2.288e-06, 0.0, 1.0, -2.288e-06, 0.0, 1.0, -2.288e-06, 0.0, 1.0, -2.288e-06, 0.0, 1.0, 0.0, 0.0, 1.0, 0.0, 0.0, 1.0, 0.0, 0.0, 1.0, 0.0, 0.0, 1.0, 0.0, 0.0, 1.0, 0.0, 0.0, 1.0, 0.0, 0.0, 1.0, 0.0, 0.0, 1.0, 0.0, 0.0, 1.0, 0.0, 0.0, 1.0, 0.0, 0.0, 1.0, 0.0, 0.0, 1.0, 0.0, 0.0, 1.0, 0.0, 0.0, 1.0, 0.0, 0.0, 1.0, 0.0, 0.0, 1.0, 2.288e-06, 0.0, 1.0, 2.288e-06, 0.0, 1.0, 2.288e-06, 0.0, 1.0, 2.288e-06, 0.0, 1.0, 0.0, 0.0, 1.0, 0.0, 0.0, 1.0, 0.0, 0.0, 1.0, 0.0, 0.0, 1.0, 0.0, 0.0, 1.0, 0.0, 0.0, 1.0, 0.0, 0.0, 1.0, 0.0, 0.0, 1.0, -5.72e-07, 0.0, 1.0, -5.72e-07, 0.0, 1.0, -5.72e-07, 0.0, 1.0, -5.72e-07, 0.0, 1.0, 2.288e-06, 0.0, 1.0, 2.288e-06, 0.0, 1.0, 2.288e-06, 0.0, 1.0, 2.288e-06, 0.0, 1.0, -1.144e-06, 0.0, 1.0, -1.144e-06, 0.0, 1.0, -1.144e-06, 0.0, 1.0, -1.144e-06, 0.0, 1.0, 1.144e-06, 0.0, 1.0, 1.144e-06, 0.0, 1.0, 1.144e-06, 0.0, 1.0, 1.144e-06, 0.0, 1.0, 4.563e-07, 0.0, 1.0, 4.563e-07, 0.0, 1.0, 4.563e-07, 0.0, 1.0, 4.563e-07])] * 3)])
me_collider_003 = bpy.data.meshes.new('collider.003')
me_collider_003.from_pydata([(-1.911, -1.507, -0.7554), (-1.911, -1.507, -0.2589), (-1.911, -0.319, -0.2589), (-1.911, -0.319, -0.7554), (-1.663, -0.319, -0.7554), (-1.663, -0.319, -0.2589), (-1.663, -1.507, -0.2589), (-1.663, -1.507, -0.7554)], [(0, 1), (1, 2), (2, 3), (3, 4), (4, 5), (5, 6), (6, 7), (7, 0), (6, 1), (5, 2), (7, 4), (3, 0)], [])
me_collider_003.use_remesh_fix_poles = True
me_collider_003.use_remesh_preserve_attributes = False
me_collider_003.update()
me_collider_004 = bpy.data.meshes.new('collider.004')
me_collider_004.from_pydata([(-1.911, -1.315, -0.2483), (-1.911, -1.315, 0.2483), (-1.911, -0.319, 0.2483), (-1.911, -0.319, -0.2483), (-1.663, -0.319, -0.2483), (-1.663, -0.319, 0.2483), (-1.663, -1.315, 0.2483), (-1.663, -1.315, -0.2483)], [(0, 1), (1, 2), (2, 3), (3, 4), (4, 5), (5, 6), (6, 7), (7, 0), (6, 1), (5, 2), (7, 4), (3, 0)], [])
me_collider_004.use_remesh_fix_poles = True
me_collider_004.use_remesh_preserve_attributes = False
me_collider_004.update()
me_collider_005 = bpy.data.meshes.new('collider.005')
me_collider_005.from_pydata([(-1.9, -1.382, 0.2616), (-1.9, -1.382, 0.6703), (-1.9, -0.319, 0.6703), (-1.9, -0.319, 0.2616), (-1.651, -0.319, 0.2616), (-1.651, -0.319, 0.6703), (-1.651, -1.382, 0.6703), (-1.651, -1.382, 0.2616)], [(0, 1), (1, 2), (2, 3), (3, 4), (4, 5), (5, 6), (6, 7), (7, 0), (6, 1), (5, 2), (7, 4), (3, 0)], [])
me_collider_005.use_remesh_fix_poles = True
me_collider_005.use_remesh_preserve_attributes = False
me_collider_005.update()
me_collider_006 = bpy.data.meshes.new('collider.006')
me_collider_006.from_pydata([(-0.1988, 0.5752, -0.919), (-0.1988, 0.5752, -0.7684), (-0.1988, 1.227, -0.7684), (-0.1988, 1.227, -0.919), (1.213, 1.227, -0.919), (1.213, 1.227, -0.7684), (1.213, 0.5752, -0.7684), (1.213, 0.5752, -0.919)], [(0, 1), (1, 2), (2, 3), (3, 4), (4, 5), (5, 6), (6, 7), (7, 0), (6, 1), (5, 2), (7, 4), (3, 0)], [])
me_collider_006.use_remesh_fix_poles = True
me_collider_006.use_remesh_preserve_attributes = False
me_collider_006.update()
me_collider_007 = bpy.data.meshes.new('collider.007')
me_collider_007.from_pydata([(-0.1794, 1.824, -0.6152), (-0.1794, 1.824, -0.2732), (-0.1794, 2.015, -0.2732), (-0.1794, 2.015, -0.6152), (1.375, 2.015, -0.6152), (1.375, 2.015, -0.2732), (1.375, 1.824, -0.2732), (1.375, 1.824, -0.6152)], [(0, 1), (1, 2), (2, 3), (3, 4), (4, 5), (5, 6), (6, 7), (7, 0), (6, 1), (5, 2), (7, 4), (3, 0)], [])
me_collider_007.use_remesh_fix_poles = True
me_collider_007.use_remesh_preserve_attributes = False
me_collider_007.update()
me_collider_008 = bpy.data.meshes.new('collider.008')
me_collider_008.from_pydata([(1.021, 1.824, -0.2732), (1.021, 1.824, 0.2732), (1.021, 2.015, 0.2732), (1.021, 2.015, -0.2732), (1.375, 2.015, -0.2732), (1.375, 2.015, 0.2732), (1.375, 1.824, 0.2732), (1.375, 1.824, -0.2732)], [(0, 1), (1, 2), (2, 3), (3, 4), (4, 5), (5, 6), (6, 7), (7, 0), (6, 1), (5, 2), (7, 4), (3, 0)], [])
me_collider_008.use_remesh_fix_poles = True
me_collider_008.use_remesh_preserve_attributes = False
me_collider_008.update()
me_collider_009 = bpy.data.meshes.new('collider.009')
me_collider_009.from_pydata([(-0.1794, 1.824, 0.2732), (-0.1794, 1.824, 0.6152), (-0.1794, 2.015, 0.6152), (-0.1794, 2.015, 0.2732), (1.375, 2.015, 0.2732), (1.375, 2.015, 0.6152), (1.375, 1.824, 0.6152), (1.375, 1.824, 0.2732)], [(0, 1), (1, 2), (2, 3), (3, 4), (4, 5), (5, 6), (6, 7), (7, 0), (6, 1), (5, 2), (7, 4), (3, 0)], [])
me_collider_009.use_remesh_fix_poles = True
me_collider_009.use_remesh_preserve_attributes = False
me_collider_009.update()
me_collider_010 = bpy.data.meshes.new('collider.010')
me_collider_010.from_pydata([(-0.1988, 0.5752, 0.8506), (-0.1988, 0.5752, 1.001), (-0.1988, 1.227, 1.001), (-0.1988, 1.227, 0.8506), (1.213, 1.227, 0.8506), (1.213, 1.227, 1.001), (1.213, 0.5752, 1.001), (1.213, 0.5752, 0.8506)], [(0, 1), (1, 2), (2, 3), (3, 4), (4, 5), (5, 6), (6, 7), (7, 0), (6, 1), (5, 2), (7, 4), (3, 0)], [])
me_collider_010.use_remesh_fix_poles = True
me_collider_010.use_remesh_preserve_attributes = False
me_collider_010.update()
me_collider_011 = bpy.data.meshes.new('collider.011')
me_collider_011.from_pydata([(-0.9285, -0.4225, -1.971), (-0.9285, -0.4225, -1.582), (-0.9285, 0.4225, -1.582), (-0.9285, 0.4225, -1.971), (-0.3168, 0.4225, -1.971), (-0.3168, 0.4225, -1.582), (-0.3168, -0.4225, -1.582), (-0.3168, -0.4225, -1.971)], [(0, 1), (1, 2), (2, 3), (3, 4), (4, 5), (5, 6), (6, 7), (7, 0), (6, 1), (5, 2), (7, 4), (3, 0)], [])
me_collider_011.use_remesh_fix_poles = True
me_collider_011.use_remesh_preserve_attributes = False
me_collider_011.update()
me_collider_012 = bpy.data.meshes.new('collider.012')
me_collider_012.from_pydata([(-0.2724, -1.082, -1.814), (-0.2724, -1.082, -1.663), (-0.2724, -0.4303, -1.663), (-0.2724, -0.4303, -1.814), (1.382, -0.4303, -1.814), (1.382, -0.4303, -1.663), (1.382, -1.082, -1.663), (1.382, -1.082, -1.814)], [(0, 1), (1, 2), (2, 3), (3, 4), (4, 5), (5, 6), (6, 7), (7, 0), (6, 1), (5, 2), (7, 4), (3, 0)], [])
me_collider_012.use_remesh_fix_poles = True
me_collider_012.use_remesh_preserve_attributes = False
me_collider_012.update()
me_collider_013 = bpy.data.meshes.new('collider.013')
me_collider_013.from_pydata([(-0.5002, 0.2338, -2.025), (-0.5002, 0.2338, -1.8), (-0.5002, 1.382, -1.8), (-0.5002, 1.382, -2.025), (0.5011, 1.382, -2.025), (0.5011, 1.382, -1.8), (0.5011, 0.2338, -1.8), (0.5011, 0.2338, -2.025)], [(0, 1), (1, 2), (2, 3), (3, 4), (4, 5), (5, 6), (6, 7), (7, 0), (6, 1), (5, 2), (7, 4), (3, 0)], [])
me_collider_013.use_remesh_fix_poles = True
me_collider_013.use_remesh_preserve_attributes = False
me_collider_013.update()
me_collider_014 = bpy.data.meshes.new('collider.014')
me_collider_014.from_pydata([(-0.2568, 0.5505, -2.025), (-0.2568, 0.5505, -1.8), (-0.2568, 1.368, -1.8), (-0.2568, 1.368, -2.025), (0.2573, 1.368, -2.025), (0.2573, 1.368, -1.8), (0.2573, 0.5505, -1.8), (0.2573, 0.5505, -2.025)], [(0, 1), (1, 2), (2, 3), (3, 4), (4, 5), (5, 6), (6, 7), (7, 0), (6, 1), (5, 2), (7, 4), (3, 0)], [])
me_collider_014.use_remesh_fix_poles = True
me_collider_014.use_remesh_preserve_attributes = False
me_collider_014.update()
me_collider_015 = bpy.data.meshes.new('collider.015')
me_collider_015.from_pydata([(-0.2573, -1.368, -2.025), (-0.2573, -1.368, -1.8), (-0.2573, -0.5505, -1.8), (-0.2573, -0.5505, -2.025), (0.2568, -0.5505, -2.025), (0.2568, -0.5505, -1.8), (0.2568, -1.368, -1.8), (0.2568, -1.368, -2.025)], [(0, 1), (1, 2), (2, 3), (3, 4), (4, 5), (5, 6), (6, 7), (7, 0), (6, 1), (5, 2), (7, 4), (3, 0)], [])
me_collider_015.use_remesh_fix_poles = True
me_collider_015.use_remesh_preserve_attributes = False
me_collider_015.update()
me_collider_017 = bpy.data.meshes.new('collider.017')
me_collider_017.from_pydata([(-0.1307, 0.339, 0.945), (-0.1307, 0.339, 1.993), (-0.1307, 0.6133, 1.993), (-0.1307, 0.6133, 0.945), (0.1307, 0.6133, 0.945), (0.1307, 0.6133, 1.993), (0.1307, 0.339, 1.993), (0.1307, 0.339, 0.945)], [(0, 1), (1, 2), (2, 3), (3, 4), (4, 5), (5, 6), (6, 7), (7, 0), (6, 1), (5, 2), (7, 4), (3, 0)], [])
me_collider_017.use_remesh_fix_poles = True
me_collider_017.use_remesh_preserve_attributes = False
me_collider_017.update()
me_collider_018 = bpy.data.meshes.new('collider.018')
me_collider_018.from_pydata([(-0.1321, 0.3369, -1.981), (-0.1321, 0.3369, -1.386), (-0.1321, 0.6138, -1.386), (-0.1321, 0.6138, -1.981), (0.1321, 0.6138, -1.981), (0.1321, 0.6138, -1.386), (0.1321, 0.3369, -1.386), (0.1321, 0.3369, -1.981)], [(0, 1), (1, 2), (2, 3), (3, 4), (4, 5), (5, 6), (6, 7), (7, 0), (6, 1), (5, 2), (7, 4), (3, 0)], [])
me_collider_018.use_remesh_fix_poles = True
me_collider_018.use_remesh_preserve_attributes = False
me_collider_018.update()
me_collider_019 = bpy.data.meshes.new('collider.019')
me_collider_019.from_pydata([(0.3194, -1.369, -0.9336), (0.3194, -1.369, -0.9118), (0.3194, 0.2745, -0.9118), (0.3194, 0.2745, -0.9336), (1.846, 0.2745, -0.9336), (1.846, 0.2745, -0.9118), (1.846, -1.369, -0.9118), (1.846, -1.369, -0.9336)], [(0, 1), (1, 2), (2, 3), (3, 4), (4, 5), (5, 6), (6, 7), (7, 0), (6, 1), (5, 2), (7, 4), (3, 0)], [])
me_collider_019.use_remesh_fix_poles = True
me_collider_019.use_remesh_preserve_attributes = False
me_collider_019.update()
me_collider_020 = bpy.data.meshes.new('collider.020')
me_collider_020.from_pydata([(0.3194, -1.369, -0.9336), (0.3194, -1.369, -0.5039), (0.3194, 0.2745, -0.5039), (0.3194, 0.2745, -0.9336), (0.3404, 0.2745, -0.9336), (0.3404, 0.2745, -0.5039), (0.3404, -1.369, -0.5039), (0.3404, -1.369, -0.9336)], [(0, 1), (1, 2), (2, 3), (3, 4), (4, 5), (5, 6), (6, 7), (7, 0), (6, 1), (5, 2), (7, 4), (3, 0)], [])
me_collider_020.use_remesh_fix_poles = True
me_collider_020.use_remesh_preserve_attributes = False
me_collider_020.update()
me_collider_021 = bpy.data.meshes.new('collider.021')
me_collider_021.from_pydata([(0.3194, -1.369, 0.5039), (0.3194, -1.369, 1.013), (0.3194, 0.2745, 1.013), (0.3194, 0.2745, 0.5039), (0.3404, 0.2745, 0.5039), (0.3404, 0.2745, 1.013), (0.3404, -1.369, 1.013), (0.3404, -1.369, 0.5039)], [(0, 1), (1, 2), (2, 3), (3, 4), (4, 5), (5, 6), (6, 7), (7, 0), (6, 1), (5, 2), (7, 4), (3, 0)], [])
me_collider_021.use_remesh_fix_poles = True
me_collider_021.use_remesh_preserve_attributes = False
me_collider_021.update()
me_collider_022 = bpy.data.meshes.new('collider.022')
me_collider_022.from_pydata([(0.1583, -1.382, 1.006), (0.1583, -1.382, 1.027), (0.1583, 0.2745, 1.027), (0.1583, 0.2745, 1.006), (1.404, 0.2745, 1.006), (1.404, 0.2745, 1.027), (1.404, -1.382, 1.027), (1.404, -1.382, 1.006)], [(0, 1), (1, 2), (2, 3), (3, 4), (4, 5), (5, 6), (6, 7), (7, 0), (6, 1), (5, 2), (7, 4), (3, 0)], [])
me_collider_022.use_remesh_fix_poles = True
me_collider_022.use_remesh_preserve_attributes = False
me_collider_022.update()
me_collider_023 = bpy.data.meshes.new('collider.023')
me_collider_023.from_pydata([(-1.761, -1.382, 1.006), (-1.761, -1.382, 1.027), (-1.761, 0.2745, 1.027), (-1.761, 0.2745, 1.006), (-0.6891, 0.2745, 1.006), (-0.6891, 0.2745, 1.027), (-0.6891, -1.382, 1.027), (-0.6891, -1.382, 1.006)], [(0, 1), (1, 2), (2, 3), (3, 4), (4, 5), (5, 6), (6, 7), (7, 0), (6, 1), (5, 2), (7, 4), (3, 0)], [])
me_collider_023.use_remesh_fix_poles = True
me_collider_023.use_remesh_preserve_attributes = False
me_collider_023.update()

# ---- objects
ob_light = bpy.data.objects.new('Light', light_light)
ob_camera = bpy.data.objects.new('Camera', cam_camera)
ob_freeiva = bpy.data.objects.new('FreeIva', None)
ob_shellcollider = bpy.data.objects.new('shellCollider', me_cylinder)
ob_collider = bpy.data.objects.new('collider', None)
ob_collider_001 = bpy.data.objects.new('collider.001', None)
ob_collider_002 = bpy.data.objects.new('collider.002', None)
ob_empty = bpy.data.objects.new('Empty', None)
ob_collider_003 = bpy.data.objects.new('collider.003', None)
ob_collider_004 = bpy.data.objects.new('collider.004', None)
ob_collider_005 = bpy.data.objects.new('collider.005', None)
ob_collider_006 = bpy.data.objects.new('collider.006', None)
ob_collider_007 = bpy.data.objects.new('collider.007', None)
ob_collider_008 = bpy.data.objects.new('collider.008', None)
ob_collider_009 = bpy.data.objects.new('collider.009', None)
ob_collider_010 = bpy.data.objects.new('collider.010', None)
ob_collider_011 = bpy.data.objects.new('collider.011', None)
ob_collider_012 = bpy.data.objects.new('collider.012', None)
ob_collider_013 = bpy.data.objects.new('collider.013', None)
ob_collider_014 = bpy.data.objects.new('collider.014', None)
ob_walls = bpy.data.objects.new('walls', None)
ob_collider_015 = bpy.data.objects.new('collider.015', None)
ob_collider_016 = bpy.data.objects.new('collider.016', None)
ob_collider_017 = bpy.data.objects.new('collider.017', None)
ob_collider_018 = bpy.data.objects.new('collider.018', None)
ob_collider_019 = bpy.data.objects.new('collider.019', None)
ob_colliders = bpy.data.objects.new('colliders', None)
ob_mesh_collider_003 = bpy.data.objects.new('mesh:collider.003', me_collider_003)
ob_mesh_collider_004 = bpy.data.objects.new('mesh:collider.004', me_collider_004)
ob_mesh_collider_005 = bpy.data.objects.new('mesh:collider.005', me_collider_005)
ob_mesh_collider_006 = bpy.data.objects.new('mesh:collider.006', me_collider_006)
ob_mesh_collider_007 = bpy.data.objects.new('mesh:collider.007', me_collider_007)
ob_mesh_collider_008 = bpy.data.objects.new('mesh:collider.008', me_collider_008)
ob_mesh_collider_009 = bpy.data.objects.new('mesh:collider.009', me_collider_009)
ob_mesh_collider_010 = bpy.data.objects.new('mesh:collider.010', me_collider_010)
ob_mesh_collider_011 = bpy.data.objects.new('mesh:collider.011', me_collider_011)
ob_mesh_collider_012 = bpy.data.objects.new('mesh:collider.012', me_collider_012)
ob_mesh_collider_013 = bpy.data.objects.new('mesh:collider.013', me_collider_013)
ob_mesh_collider_014 = bpy.data.objects.new('mesh:collider.014', me_collider_014)
ob_mesh_collider_015 = bpy.data.objects.new('mesh:collider.015', me_collider_015)
ob_mesh_collider_017 = bpy.data.objects.new('mesh:collider.017', me_collider_017)
ob_mesh_collider_018 = bpy.data.objects.new('mesh:collider.018', me_collider_018)
ob_mesh_collider_019 = bpy.data.objects.new('mesh:collider.019', me_collider_019)
ob_mesh_collider_020 = bpy.data.objects.new('mesh:collider.020', me_collider_020)
ob_mesh_collider_021 = bpy.data.objects.new('mesh:collider.021', me_collider_021)
ob_mesh_collider_022 = bpy.data.objects.new('mesh:collider.022', me_collider_022)
ob_mesh_collider_023 = bpy.data.objects.new('mesh:collider.023', me_collider_023)

# ---- transforms, parenting, visibility, modifiers, constraints
ob_light.location = (4.076, 1.005, 5.904)
ob_light.rotation_euler = (0.6503, 0.05522, 1.866)
ob_light.lock_rotations_4d = False
ob_light.empty_display_type = 'ARROWS'
ob_light.color = (0.0, 0.0, 0.0, 0.0)
ob_light.lineart.crease_threshold = 0.0
ob_camera.location = (7.359, -6.926, 4.958)
ob_camera.rotation_euler = (1.109, 0.0, 0.8149)
ob_camera.lock_rotations_4d = False
ob_camera.empty_display_type = 'ARROWS'
ob_camera.color = (0.0, 0.0, 0.0, 0.0)
ob_camera.display_type = 'WIRE'
ob_camera.lineart.crease_threshold = 0.0
ob_freeiva.location = (0.0, 0.0, 0.0)
ob_shellcollider.parent = ob_freeiva
ob_shellcollider.location = (0.0, 0.0, 0.0)
ob_collider.parent = ob_colliders
ob_collider.location = (0.0, 0.0, 0.0)
ob_collider.empty_display_type = 'ARROWS'
ob_collider.empty_display_size = 0.3
ob_collider.instance_type = 'COLLECTION'
ob_collider_001.parent = ob_colliders
ob_collider_001.location = (0.0, 0.0, 0.0)
ob_collider_001.empty_display_type = 'ARROWS'
ob_collider_001.empty_display_size = 0.3
ob_collider_001.instance_type = 'COLLECTION'
ob_collider_002.parent = ob_colliders
ob_collider_002.location = (0.0, 0.0, 0.0)
ob_collider_002.empty_display_type = 'ARROWS'
ob_collider_002.empty_display_size = 0.3
ob_collider_002.instance_type = 'COLLECTION'
ob_empty.parent = ob_colliders
ob_empty.location = (0.0, 0.0, 0.0)
ob_empty.rotation_euler = (-1.222, 2.072e-07, 1.571)
ob_empty.scale = (1.0, 1.0, 1.0)
ob_collider_003.parent = ob_empty
ob_collider_003.location = (0.0, 0.0, 0.0)
ob_collider_003.empty_display_type = 'ARROWS'
ob_collider_003.empty_display_size = 0.3
ob_collider_003.instance_type = 'COLLECTION'
ob_collider_004.parent = ob_empty
ob_collider_004.location = (0.0, 0.0, 0.0)
ob_collider_004.empty_display_type = 'ARROWS'
ob_collider_004.empty_display_size = 0.3
ob_collider_004.instance_type = 'COLLECTION'
ob_collider_005.parent = ob_empty
ob_collider_005.location = (0.0, 0.0, 0.0)
ob_collider_005.empty_display_type = 'ARROWS'
ob_collider_005.empty_display_size = 0.3
ob_collider_005.instance_type = 'COLLECTION'
ob_collider_006.parent = ob_empty
ob_collider_006.location = (0.0, 0.0, 0.0)
ob_collider_006.empty_display_type = 'ARROWS'
ob_collider_006.empty_display_size = 0.3
ob_collider_006.instance_type = 'COLLECTION'
ob_collider_007.parent = ob_empty
ob_collider_007.location = (0.0, 0.0, 0.0)
ob_collider_007.empty_display_type = 'ARROWS'
ob_collider_007.empty_display_size = 0.3
ob_collider_007.instance_type = 'COLLECTION'
ob_collider_008.parent = ob_empty
ob_collider_008.location = (0.0, 0.0, 0.0)
ob_collider_008.rotation_mode = 'QUATERNION'
ob_collider_008.rotation_quaternion = (1.0, -1.341e-07, -1.041e-07, 1.992e-07)
ob_collider_008.scale = (1.0, 1.0, 1.0)
ob_collider_008.empty_display_type = 'ARROWS'
ob_collider_008.empty_display_size = 0.3
ob_collider_008.instance_type = 'COLLECTION'
ob_collider_009.parent = ob_colliders
ob_collider_009.location = (0.0, 0.0, 0.0)
ob_collider_009.rotation_euler = (1.241, 1.569e-07, 1.571)
ob_collider_009.empty_display_type = 'ARROWS'
ob_collider_009.empty_display_size = 0.3
ob_collider_009.instance_type = 'COLLECTION'
ob_collider_010.parent = ob_colliders
ob_collider_010.location = (0.0, 0.0, 0.0)
ob_collider_010.rotation_euler = (2.598e-07, -2.618, -4.29e-07)
ob_collider_010.empty_display_type = 'ARROWS'
ob_collider_010.empty_display_size = 0.3
ob_collider_010.instance_type = 'COLLECTION'
ob_collider_011.parent = ob_colliders
ob_collider_011.location = (0.0, 0.0, 0.0)
ob_collider_011.rotation_euler = (-0.0, -2.007, -0.0)
ob_collider_011.empty_display_type = 'ARROWS'
ob_collider_011.empty_display_size = 0.3
ob_collider_011.instance_type = 'COLLECTION'
ob_collider_012.parent = ob_colliders
ob_collider_012.location = (0.0, 0.0, 0.0)
ob_collider_012.rotation_euler = (3.248e-14, 1.484, 3.142)
ob_collider_012.scale = (1.0, 1.0, 1.0)
ob_collider_012.empty_display_type = 'ARROWS'
ob_collider_012.empty_display_size = 0.3
ob_collider_012.instance_type = 'COLLECTION'
ob_collider_013.parent = ob_colliders
ob_collider_013.location = (1.819e-13, -0.5253, 9.56e-14)
ob_collider_013.rotation_mode = 'QUATERNION'
ob_collider_013.rotation_quaternion = (4.371e-08, -3.258e-07, 6.981e-08, 1.0)
ob_collider_013.scale = (1.0, 1.0, 1.0)
ob_collider_013.empty_display_type = 'ARROWS'
ob_collider_013.empty_display_size = 0.3
ob_collider_013.instance_type = 'COLLECTION'
ob_collider_014.parent = ob_colliders
ob_collider_014.location = (1.819e-13, -0.5253, 9.56e-14)
ob_collider_014.rotation_euler = (1.344e-07, 6.517e-07, 3.142)
ob_collider_014.scale = (1.0, 1.0, 1.0)
ob_collider_014.empty_display_type = 'ARROWS'
ob_collider_014.empty_display_size = 0.3
ob_collider_014.instance_type = 'COLLECTION'
ob_walls.parent = ob_colliders
ob_walls.location = (0.0, 0.0, 0.0)
ob_walls.rotation_euler = (-1.02e-06, 1.222, 3.142)
ob_collider_015.parent = ob_walls
ob_collider_015.location = (0.0, 0.0, 0.0)
ob_collider_015.empty_display_type = 'ARROWS'
ob_collider_015.empty_display_size = 0.3
ob_collider_015.instance_type = 'COLLECTION'
ob_collider_016.parent = ob_walls
ob_collider_016.location = (0.0, 0.0, 0.0)
ob_collider_016.empty_display_type = 'ARROWS'
ob_collider_016.empty_display_size = 0.3
ob_collider_016.instance_type = 'COLLECTION'
ob_collider_017.parent = ob_walls
ob_collider_017.location = (0.0, 0.0, 0.0)
ob_collider_017.empty_display_type = 'ARROWS'
ob_collider_017.empty_display_size = 0.3
ob_collider_017.instance_type = 'COLLECTION'
ob_collider_018.parent = ob_walls
ob_collider_018.location = (0.0, 0.0, 0.0)
ob_collider_018.empty_display_type = 'ARROWS'
ob_collider_018.empty_display_size = 0.3
ob_collider_018.instance_type = 'COLLECTION'
ob_collider_019.parent = ob_walls
ob_collider_019.location = (0.0, 0.0, 0.0)
ob_collider_019.empty_display_type = 'ARROWS'
ob_collider_019.empty_display_size = 0.3
ob_collider_019.instance_type = 'COLLECTION'
ob_colliders.parent = ob_freeiva
ob_colliders.location = (0.0, 0.0, 0.0)
ob_mesh_collider_003.location = (0.0, 0.0, 0.0)
ob_mesh_collider_004.location = (0.0, 0.0, 0.0)
ob_mesh_collider_005.location = (0.0, 0.0, 0.0)
ob_mesh_collider_006.location = (0.0, 0.0, 0.0)
ob_mesh_collider_007.location = (0.0, 0.0, 0.0)
ob_mesh_collider_008.location = (0.0, 0.0, 0.0)
ob_mesh_collider_009.location = (0.0, 0.0, 0.0)
ob_mesh_collider_010.location = (0.0, 0.0, 0.0)
ob_mesh_collider_011.location = (0.0, 0.0, 0.0)
ob_mesh_collider_012.location = (0.0, 0.0, 0.0)
ob_mesh_collider_013.location = (0.0, 0.0, 0.0)
ob_mesh_collider_014.location = (0.0, 0.0, 0.0)
ob_mesh_collider_015.location = (0.0, 0.0, 0.0)
ob_mesh_collider_017.location = (0.0, 0.0, 0.0)
ob_mesh_collider_018.location = (0.0, 0.0, 0.0)
ob_mesh_collider_019.location = (0.0, 0.0, 0.0)
ob_mesh_collider_020.location = (0.0, 0.0, 0.0)
ob_mesh_collider_021.location = (0.0, 0.0, 0.0)
ob_mesh_collider_022.location = (0.0, 0.0, 0.0)
ob_mesh_collider_023.location = (0.0, 0.0, 0.0)
ob_collider.instance_collection = col_collider_collider_003
ob_collider_001.instance_collection = col_collider_collider_004
ob_collider_002.instance_collection = col_collider_collider_005
ob_collider_003.instance_collection = col_collider_collider_006
ob_collider_004.instance_collection = col_collider_collider_007
ob_collider_005.instance_collection = col_collider_collider_008
ob_collider_006.instance_collection = col_collider_collider_009
ob_collider_007.instance_collection = col_collider_collider_010
ob_collider_008.instance_collection = col_collider_collider_011
ob_collider_009.instance_collection = col_collider_collider_012
ob_collider_010.instance_collection = col_collider_collider_013
ob_collider_011.instance_collection = col_collider_collider_014
ob_collider_012.instance_collection = col_collider_collider_015
ob_collider_013.instance_collection = col_collider_collider_017
ob_collider_014.instance_collection = col_collider_collider_018
ob_collider_015.instance_collection = col_collider_collider_019
ob_collider_016.instance_collection = col_collider_collider_020
ob_collider_017.instance_collection = col_collider_collider_021
ob_collider_018.instance_collection = col_collider_collider_022
ob_collider_019.instance_collection = col_collider_collider_023

# ---- collection membership
col_collection.objects.link(ob_light)
col_collection.objects.link(ob_camera)
col_collection.objects.link(ob_freeiva)
col_collection.objects.link(ob_shellcollider)
col_collection.objects.link(ob_collider)
col_collection.objects.link(ob_collider_001)
col_collection.objects.link(ob_collider_002)
col_collection.objects.link(ob_empty)
col_collection.objects.link(ob_collider_003)
col_collection.objects.link(ob_collider_004)
col_collection.objects.link(ob_collider_005)
col_collection.objects.link(ob_collider_006)
col_collection.objects.link(ob_collider_007)
col_collection.objects.link(ob_collider_008)
col_collection.objects.link(ob_collider_009)
col_collection.objects.link(ob_collider_010)
col_collection.objects.link(ob_collider_011)
col_collection.objects.link(ob_collider_012)
col_collection.objects.link(ob_collider_013)
col_collection.objects.link(ob_collider_014)
col_collection.objects.link(ob_walls)
col_collection.objects.link(ob_collider_015)
col_collection.objects.link(ob_collider_016)
col_collection.objects.link(ob_collider_017)
col_collection.objects.link(ob_collider_018)
col_collection.objects.link(ob_collider_019)
col_collection.objects.link(ob_colliders)
col_collider_collider_003.objects.link(ob_mesh_collider_003)
col_collider_collider_004.objects.link(ob_mesh_collider_004)
col_collider_collider_005.objects.link(ob_mesh_collider_005)
col_collider_collider_006.objects.link(ob_mesh_collider_006)
col_collider_collider_007.objects.link(ob_mesh_collider_007)
col_collider_collider_008.objects.link(ob_mesh_collider_008)
col_collider_collider_009.objects.link(ob_mesh_collider_009)
col_collider_collider_010.objects.link(ob_mesh_collider_010)
col_collider_collider_011.objects.link(ob_mesh_collider_011)
col_collider_collider_012.objects.link(ob_mesh_collider_012)
col_collider_collider_013.objects.link(ob_mesh_collider_013)
col_collider_collider_014.objects.link(ob_mesh_collider_014)
col_collider_collider_015.objects.link(ob_mesh_collider_015)
col_collider_collider_017.objects.link(ob_mesh_collider_017)
col_collider_collider_018.objects.link(ob_mesh_collider_018)
col_collider_collider_019.objects.link(ob_mesh_collider_019)
col_collider_collider_020.objects.link(ob_mesh_collider_020)
col_collider_collider_021.objects.link(ob_mesh_collider_021)
col_collider_collider_022.objects.link(ob_mesh_collider_022)
col_collider_collider_023.objects.link(ob_mesh_collider_023)

# ---- scene / render settings (as saved in the file)
scene.camera = ob_camera
scene.frame_start = 1; scene.frame_end = 250; scene.frame_set(0)
scene.render.engine = 'BLENDER_EEVEE_NEXT'
scene.cycles.sampling_pattern = 'TABULATED_SOBOL'
scene.cycles.use_light_tree = False
scene.view_settings.view_transform = 'Filmic'
bpy.context.view_layer.update()
